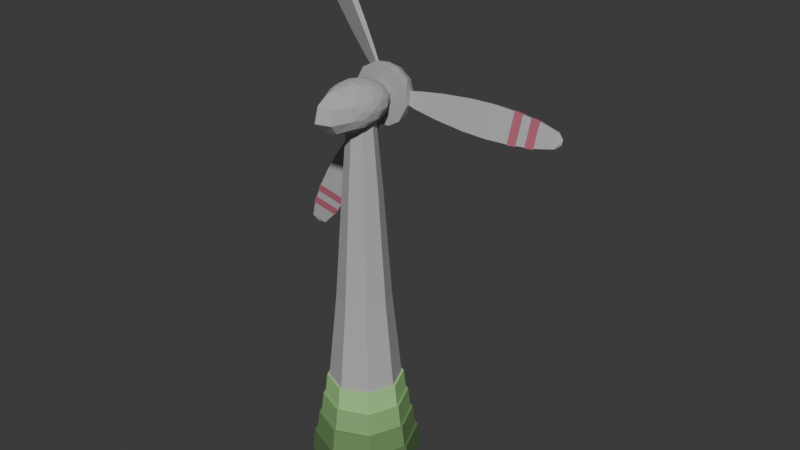 # Source: WindTurbine.blend  (saved by Blender 4.2.66; exported with 4.5.12 LTS)
import bpy
from mathutils import Matrix  # noqa: F401  (used for matrix-valued properties, if any)

bpy.ops.wm.read_factory_settings(use_empty=True)
scene = bpy.context.scene
scene.name = 'Scene'

# ---- collections
col_collection = bpy.data.collections.new('Collection'); scene.collection.children.link(col_collection)

# ---- materials (node trees are filled in below, after node groups)
mat_windturbine_base = bpy.data.materials.new('WindTurbine_Base')
mat_windturbine_green1 = bpy.data.materials.new('WindTurbine_Green1')
mat_windturbine_green2 = bpy.data.materials.new('WindTurbine_Green2')
mat_windturbine_green3 = bpy.data.materials.new('WindTurbine_Green3')
mat_windturbine_green4 = bpy.data.materials.new('WindTurbine_Green4')
mat_windturbine_red = bpy.data.materials.new('WindTurbine_Red')

# ---- material node trees
mat_windturbine_base.use_nodes = True; mat_windturbine_base.node_tree.nodes.clear()
_N = mat_windturbine_base.node_tree.nodes; _L = mat_windturbine_base.node_tree.links
n0 = _N.new('ShaderNodeBsdfPrincipled'); n0.name = 'Principled BSDF'; n0.location = (10, 300)
n0.inputs[0].default_value = (0.4464, 0.4464, 0.4464, 1.0)
n0.inputs[2].default_value = 1.0
n0.inputs[3].default_value = 1.0
n1 = _N.new('ShaderNodeOutputMaterial'); n1.name = 'Material Output'; n1.location = (300, 300)
_L.new(n0.outputs[0], n1.inputs[0])
n1.is_active_output = True
mat_windturbine_green1.use_nodes = True; mat_windturbine_green1.node_tree.nodes.clear()
_N = mat_windturbine_green1.node_tree.nodes; _L = mat_windturbine_green1.node_tree.links
n0 = _N.new('ShaderNodeBsdfPrincipled'); n0.name = 'Principled BSDF'; n0.location = (10, 300)
n0.inputs[0].default_value = (0.3691, 0.6653, 0.2681, 1.0)
n0.inputs[2].default_value = 1.0
n0.inputs[3].default_value = 1.0
n1 = _N.new('ShaderNodeOutputMaterial'); n1.name = 'Material Output'; n1.location = (300, 300)
_L.new(n0.outputs[0], n1.inputs[0])
n1.is_active_output = True
mat_windturbine_green2.use_nodes = True; mat_windturbine_green2.node_tree.nodes.clear()
_N = mat_windturbine_green2.node_tree.nodes; _L = mat_windturbine_green2.node_tree.links
n0 = _N.new('ShaderNodeBsdfPrincipled'); n0.name = 'Principled BSDF'; n0.location = (10, 300)
n0.inputs[0].default_value = (0.2541, 0.4545, 0.1854, 1.0)
n0.inputs[2].default_value = 1.0
n0.inputs[3].default_value = 1.0
n1 = _N.new('ShaderNodeOutputMaterial'); n1.name = 'Material Output'; n1.location = (300, 300)
_L.new(n0.outputs[0], n1.inputs[0])
n1.is_active_output = True
mat_windturbine_green3.use_nodes = True; mat_windturbine_green3.node_tree.nodes.clear()
_N = mat_windturbine_green3.node_tree.nodes; _L = mat_windturbine_green3.node_tree.links
n0 = _N.new('ShaderNodeBsdfPrincipled'); n0.name = 'Principled BSDF'; n0.location = (10, 300)
n0.inputs[0].default_value = (0.1632, 0.2889, 0.12, 1.0)
n0.inputs[2].default_value = 1.0
n0.inputs[3].default_value = 1.0
n1 = _N.new('ShaderNodeOutputMaterial'); n1.name = 'Material Output'; n1.location = (300, 300)
_L.new(n0.outputs[0], n1.inputs[0])
n1.is_active_output = True
mat_windturbine_green4.use_nodes = True; mat_windturbine_green4.node_tree.nodes.clear()
_N = mat_windturbine_green4.node_tree.nodes; _L = mat_windturbine_green4.node_tree.links
n0 = _N.new('ShaderNodeBsdfPrincipled'); n0.name = 'Principled BSDF'; n0.location = (10, 300)
n0.inputs[0].default_value = (0.117, 0.2051, 0.0865, 1.0)
n0.inputs[2].default_value = 1.0
n0.inputs[3].default_value = 1.0
n1 = _N.new('ShaderNodeOutputMaterial'); n1.name = 'Material Output'; n1.location = (300, 300)
_L.new(n0.outputs[0], n1.inputs[0])
n1.is_active_output = True
mat_windturbine_red.use_nodes = True; mat_windturbine_red.node_tree.nodes.clear()
_N = mat_windturbine_red.node_tree.nodes; _L = mat_windturbine_red.node_tree.links
n0 = _N.new('ShaderNodeBsdfPrincipled'); n0.name = 'Principled BSDF'; n0.location = (10, 300)
n0.inputs[0].default_value = (0.446, 0.1315, 0.1782, 1.0)
n0.inputs[2].default_value = 1.0
n0.inputs[3].default_value = 1.0
n1 = _N.new('ShaderNodeOutputMaterial'); n1.name = 'Material Output'; n1.location = (300, 300)
_L.new(n0.outputs[0], n1.inputs[0])
n1.is_active_output = True

# ---- world
world_world = bpy.data.worlds.new('World'); scene.world = world_world
world_world.use_nodes = True; world_world.node_tree.nodes.clear()
_N = world_world.node_tree.nodes; _L = world_world.node_tree.links
n0 = _N.new('ShaderNodeOutputWorld'); n0.name = 'World Output'; n0.location = (300, 300)
n1 = _N.new('ShaderNodeBackground'); n1.name = 'Background'; n1.location = (10, 300)
n1.inputs[0].default_value = (0.05088, 0.05088, 0.05088, 1.0)
_L.new(n1.outputs[0], n0.inputs[0])
n0.is_active_output = True
world_world.color = (0.05088, 0.05088, 0.05088)
world_world.sun_shadow_jitter_overblur = 0.0

# ---- meshes
me_cylinder = bpy.data.meshes.new('Cylinder')
me_cylinder.from_pydata([(1.426e-09, 9.982e-10, -2.384e-07), (4.792e-09, 4.845e-09, 6.022), (1.426e-09, 0.75, -2.384e-07), (4.792e-09, 0.2176, 6.022), (0.5303, 0.5303, -2.384e-07), (0.1539, 0.1539, 6.022), (0.75, 9.982e-10, -2.384e-07), (0.2176, 4.845e-09, 6.022), (0.5303, -0.5303, -2.384e-07), (0.1539, -0.1539, 6.022), (1.426e-09, -0.75, -2.384e-07), (4.792e-09, -0.2176, 6.022), (-0.5303, -0.5303, -2.384e-07), (-0.1539, -0.1539, 6.022), (-0.75, 9.982e-10, -2.384e-07), (-0.2176, 4.845e-09, 6.022), (-0.5303, 0.5303, -2.384e-07), (-0.1539, 0.1539, 6.022), (3.342e-09, 0.4469, 2.981), (4.164e-09, 0.3168, 4.839), (0.224, 0.224, 4.839), (0.316, 0.316, 2.981), (0.3168, 4.128e-09, 4.839), (0.4469, 3.188e-09, 2.981), (0.224, -0.224, 4.839), (0.316, -0.316, 2.981), (4.164e-09, -0.3168, 4.839), (3.342e-09, -0.4469, 2.981), (-0.224, -0.224, 4.839), (-0.316, -0.316, 2.981), (-0.3168, 4.128e-09, 4.839), (-0.4469, 3.188e-09, 2.981), (-0.224, 0.224, 4.839), (-0.316, 0.316, 2.981), (-0.2291, -0.5441, 6.022), (-0.2665, 0.06502, 5.984), (-0.2748, -0.2522, 5.976), (-0.2748, -0.5921, 6.173), (-0.2665, -0.566, 6.366), (0.235, 0.2032, 6.486), (-0.07775, -0.6973, 5.976), (0.1155, -0.667, 5.984), (0.2178, 0.1629, 6.518), (0.2379, 0.02518, 6.542), (0.2292, -0.3294, 6.532), (0.1685, 0.226, 6.518), (0.1358, 0.1793, 6.554), (0.1528, 0.02271, 6.592), (0.157, -0.1843, 6.601), (0.1256, -0.5567, 6.532), (0.07672, 0.2418, 6.542), (0.09016, 0.1113, 6.592), (0.03023, 0.01893, 6.622), (0.03132, -0.2097, 6.634), (0.02832, -0.4343, 6.601), (-0.03605, 0.1125, 6.601), (-0.03905, -0.09086, 6.634), (-0.1061, -0.2001, 6.622), (-0.09789, -0.419, 6.592), (-0.08445, -0.5847, 6.542), (-0.1334, 0.2351, 6.532), (-0.1648, -0.07682, 6.601), (-0.1606, -0.2921, 6.592), (-0.1995, -0.3613, 6.554), (-0.2369, 0.09964, 6.532), (-0.2456, -0.2408, 6.542), (-0.2255, -0.411, 6.518), (-0.09789, 0.07268, 5.902), (-0.1032, -0.3663, 5.883), (0.1453, 0.07228, 5.919), (0.1528, -0.34, 5.902), (0.1528, -0.8096, 6.153), (-0.1032, -0.8791, 6.148), (0.1453, -0.7517, 6.396), (-0.09789, -0.8065, 6.404), (0.281, 0.09227, 6.014), (0.2916, -0.249, 6.005), (0.2671, -0.4216, 6.025), (0.281, 0.2607, 6.117), (0.3501, -0.02535, 6.086), (0.3409, -0.2381, 6.09), (0.3409, -0.3407, 6.153), (0.2916, -0.5225, 6.166), (0.3501, 0.185, 6.215), (0.3831, 0.00528, 6.212), (0.3711, -0.2254, 6.213), (0.3831, -0.1037, 6.282), (0.3501, -0.3338, 6.279), (0.2916, 0.2889, 6.328), (0.3409, 0.1802, 6.341), (0.3711, 0.003945, 6.349), (0.3409, 0.08531, 6.404), (0.3501, -0.1114, 6.408), (0.281, -0.4974, 6.376), (0.267, 0.2526, 6.419), (0.3035, 0.1412, 6.443), (0.267, 0.1783, 6.469), (0.2916, 0.04468, 6.489), (0.2974, -0.127, 6.493), (-0.08445, 0.2983, 6.005), (0.1256, 0.2896, 6.014), (-0.2255, 0.2944, 6.075), (-0.1995, 0.3448, 6.107), (-0.09789, 0.4671, 6.09), (0.02832, 0.495, 6.086), (-0.2456, 0.3436, 6.166), (-0.1606, 0.4889, 6.153), (-0.1061, 0.5812, 6.213), (0.03132, 0.605, 6.212), (0.157, 0.5263, 6.215), (0.2426, 0.3567, 6.22), (-0.1648, 0.5299, 6.279), (-0.03905, 0.6084, 6.282), (0.03023, 0.5812, 6.349), (0.1528, 0.5003, 6.341), (0.2379, 0.3515, 6.328), (-0.2369, 0.3347, 6.376), (-0.03605, 0.5154, 6.408), (0.09016, 0.4888, 6.404), (0.1358, 0.3483, 6.443), (-0.03125, 0.328, 6.493), (0.07672, 0.3229, 6.489), (0.1685, 0.3003, 6.469), (-0.3679, -0.2314, 6.148), (-0.3486, 0.1707, 6.153), (-0.3486, -0.2189, 6.404), (-0.3321, 0.1633, 6.396)], [], [(12, 0, 10), (14, 0, 12), (16, 0, 14), (51, 46, 50), (17, 1, 3), (101, 102, 99), (71, 72, 40, 41), (8, 0, 6), (99, 104, 100), (126, 124, 123, 125), (87, 93, 82), (29, 27, 26, 28), (91, 95, 97), (111, 116, 117), (65, 64, 126, 125), (6, 0, 4), (23, 21, 20, 22), (20, 21, 18, 19), (112, 111, 117), (18, 2, 16, 33), (71, 82, 93, 73), (62, 58, 57), (19, 32, 17, 3), (10, 0, 8), (106, 105, 111), (89, 83, 88), (96, 39, 42), (103, 99, 102), (43, 47, 48), (33, 16, 14, 31), (77, 76, 80), (57, 56, 61), (32, 30, 15, 17), (70, 68, 67, 69), (31, 14, 12, 29), (30, 28, 13, 15), (42, 45, 46), (15, 1, 17), (124, 105, 101, 35), (29, 12, 10, 27), (28, 26, 11, 13), (43, 42, 46, 47), (13, 1, 15), (37, 123, 36, 34), (27, 10, 8, 25), (26, 24, 9, 11), (11, 1, 13), (2, 0, 16), (25, 8, 6, 23), (24, 22, 7, 9), (9, 1, 11), (33, 31, 30, 32), (23, 6, 4, 21), (22, 20, 5, 7), (27, 25, 24, 26), (7, 1, 9), (31, 29, 28, 30), (4, 2, 18, 21), (123, 124, 35, 36), (99, 103, 104), (76, 70, 69, 75), (110, 115, 88), (66, 63, 65), (74, 59, 66, 38), (97, 96, 42, 43), (54, 58, 59), (93, 44, 49, 73), (42, 39, 45), (47, 51, 52), (56, 53, 52), (116, 60, 120, 117), (54, 53, 57, 58), (122, 119, 121), (58, 62, 63), (59, 58, 63), (52, 51, 55), (25, 23, 22, 24), (63, 62, 65), (62, 57, 61), (59, 63, 66), (4, 0, 2), (54, 59, 49), (70, 41, 40, 68), (44, 48, 54, 49), (93, 92, 98, 44), (68, 36, 35, 67), (34, 36, 68, 40), (35, 101, 99, 67), (122, 45, 39), (74, 72, 71, 73), (80, 76, 79), (75, 79, 76), (98, 97, 43), (56, 55, 61), (84, 79, 83), (37, 34, 40, 72), (74, 38, 37, 72), (87, 86, 92), (69, 100, 78, 75), (70, 76, 77, 41), (75, 78, 83, 79), (100, 109, 110, 78), (80, 79, 84, 85), (51, 47, 46), (48, 47, 52, 53), (49, 59, 74, 73), (104, 108, 109), (81, 80, 85), (38, 66, 65, 125), (87, 85, 86), (106, 103, 102), (48, 44, 98, 43), (106, 102, 105), (86, 85, 84), (81, 85, 87), (86, 90, 92), (100, 104, 109), (77, 80, 81, 82), (118, 114, 113), (89, 88, 94, 95), (91, 89, 95), (96, 95, 94), (86, 84, 90), (92, 91, 97, 98), (92, 90, 91), (115, 119, 122, 94), (55, 60, 64, 61), (51, 50, 55), (87, 92, 93), (104, 103, 107, 108), (97, 95, 96), (82, 81, 87), (125, 123, 37, 38), (84, 83, 89, 90), (122, 39, 94), (91, 90, 89), (113, 112, 117), (121, 120, 50), (122, 121, 50, 45), (55, 50, 120, 60), (103, 106, 107), (112, 108, 107), (110, 109, 114, 115), (109, 108, 113, 114), (114, 118, 119), (88, 115, 94), (107, 106, 111), (126, 64, 60, 116), (115, 114, 119), (119, 118, 121), (118, 117, 120, 121), (118, 113, 117), (53, 56, 57), (48, 53, 54), (46, 45, 50), (96, 94, 39), (83, 78, 110, 88), (56, 52, 55), (102, 101, 105), (108, 112, 113), (61, 64, 65), (19, 18, 33, 32), (5, 1, 7), (3, 1, 5), (67, 99, 100, 69), (41, 77, 82, 71), (126, 116, 105, 124), (111, 105, 116), (62, 61, 65), (20, 19, 3, 5), (112, 107, 111)])
_uv = me_cylinder.uv_layers.new(name='UVMap')
_uv.uv.foreach_set('vector', [0.5803, 0.08029, 0.75, 0.25, 0.5, 0.5, 0.51, 0.25, 0.75, 0.25, 0.375, 0.5, 0.5803, 0.4197, 0.75, 0.25, 0.25, 0.5, 0.7159, 0.5682, 0.6932, 0.5455, 0.7159, 0.5227, 0.08029, 0.4197, 0.25, 0.25, 1.0, 1.0, 0.4205, 0.2727, 0.4432, 0.2955, 0.3977, 0.3409, 0.4659, 0.8182, 0.4659, 0.9091, 0.2159, 0.75, 0.3068, 0.75, 0.9197, 0.08029, 0.75, 0.25, 0.75, 0.5, 0.3977, 0.3409, 0.4432, 0.3864, 0.3977, 0.4318, 0.5568, 0.1818, 0.4659, 0.1818, 0.4659, 0.09091, 0.5568, 0.09091, 0.5114, 0.6818, 0.5568, 0.7273, 0.4659, 0.7273, 0.375, 0.6667, 0.5, 0.6667, 0.5, 0.8333, 0.375, 0.8333, 0.5568, 0.5909, 0.5795, 0.5682, 0.6023, 0.5909, 0.5114, 0.3182, 0.5568, 0.2727, 0.5568, 0.3636, 0.8523, 0.6591, 0.8523, 0.5682, 0.5568, 0.1818, 0.5568, 0.09091, 0.99, 0.25, 0.75, 0.25, 0.875, 0.5, 0.75, 0.6667, 0.875, 0.6667, 0.875, 0.8333, 0.75, 0.8333, 0.875, 0.8333, 0.875, 0.6667, 0.0, 0.6667, 0.0, 0.8333, 0.5114, 0.3636, 0.5114, 0.3182, 0.5568, 0.3636, 1.0, 0.6667, 0.75, 0.49, 0.5803, 0.4197, 0.125, 0.6667, 0.4659, 0.8182, 0.4659, 0.7273, 0.5568, 0.7273, 0.5568, 0.8182, 0.8068, 0.6591, 0.7841, 0.6818, 0.7841, 0.6364, 1.0, 0.8333, 0.125, 0.8333, 0.08029, 0.4197, 0.25, 0.49, 0.75, 0.01, 0.75, 0.25, 0.625, 0.5, 0.4659, 0.3182, 0.4659, 0.2727, 0.5114, 0.3182, 0.5341, 0.5682, 0.4886, 0.5682, 0.5341, 0.5227, 0.6023, 0.5455, 0.625, 0.5227, 0.6477, 0.5455, 0.4432, 0.3409, 0.3977, 0.3409, 0.4432, 0.2955, 0.6477, 0.5909, 0.6932, 0.5909, 0.6932, 0.6364, 0.125, 0.6667, 0.5803, 0.4197, 0.51, 0.25, 0.25, 0.6667, 0.3977, 0.7045, 0.3977, 0.6591, 0.4432, 0.6591, 0.7841, 0.6364, 0.7614, 0.6136, 0.8068, 0.6136, 0.125, 0.8333, 0.25, 0.8333, 0.01, 0.25, 0.08029, 0.4197, 0.3068, 0.6591, 0.2159, 0.6591, 0.2159, 0.5682, 0.3068, 0.5682, 0.25, 0.6667, 0.51, 0.25, 0.5803, 0.08029, 0.375, 0.6667, 0.25, 0.8333, 0.375, 0.8333, 0.08029, 0.08029, 0.01, 0.25, 0.6477, 0.5455, 0.6705, 0.5227, 0.6932, 0.5455, 0.01, 0.25, 0.25, 0.25, 0.125, 1.0, 0.4659, 0.1818, 0.4659, 0.2727, 0.4205, 0.2727, 0.125, 0.5682, 0.375, 0.6667, 0.5803, 0.08029, 0.75, 0.01, 0.5, 0.6667, 0.375, 0.8333, 0.5, 0.8333, 0.25, 0.01, 0.08029, 0.08029, 0.6477, 0.5909, 0.6477, 0.5455, 0.6932, 0.5455, 0.6932, 0.5909, 0.08029, 0.08029, 0.25, 0.25, 0.25, 1.0, 0.4659, 1.0, 0.4659, 0.09091, 0.125, 0.6591, 0.125, 0.75, 0.5, 0.6667, 0.75, 0.01, 0.9197, 0.08029, 0.625, 0.6667, 0.5, 0.8333, 0.625, 0.8333, 0.4197, 0.08029, 0.25, 0.01, 0.25, 0.01, 0.25, 0.25, 0.375, 1.0, 0.75, 0.49, 0.75, 0.25, 0.125, 0.5, 0.625, 0.6667, 0.9197, 0.08029, 0.99, 0.25, 0.75, 0.6667, 0.625, 0.8333, 0.75, 0.8333, 0.49, 0.25, 0.4197, 0.08029, 0.4197, 0.08029, 0.25, 0.25, 0.5, 1.0, 0.125, 0.6667, 0.25, 0.6667, 0.25, 0.8333, 0.125, 0.8333, 0.75, 0.6667, 0.99, 0.25, 0.9197, 0.4197, 0.875, 0.6667, 0.75, 0.8333, 0.875, 0.8333, 0.4197, 0.4197, 0.49, 0.25, 0.5, 0.6667, 0.625, 0.6667, 0.625, 0.8333, 0.5, 0.8333, 0.49, 0.25, 0.25, 0.25, 0.625, 1.0, 0.25, 0.6667, 0.375, 0.6667, 0.375, 0.8333, 0.25, 0.8333, 0.9197, 0.4197, 0.75, 0.49, 0.0, 0.6667, 0.875, 0.6667, 0.4659, 0.09091, 0.4659, 0.1818, 0.125, 0.5682, 0.125, 0.6591, 0.3977, 0.3409, 0.4432, 0.3409, 0.4432, 0.3864, 0.3977, 0.6591, 0.3068, 0.6591, 0.3068, 0.5682, 0.3977, 0.5682, 0.4886, 0.4773, 0.5341, 0.4773, 0.5341, 0.5227, 0.8523, 0.7045, 0.8295, 0.6818, 0.8523, 0.6591, 0.5568, 0.9091, 0.7841, 0.7273, 0.8523, 0.7045, 0.5568, 0.0, 0.6023, 0.5909, 0.6023, 0.5455, 0.6477, 0.5455, 0.6477, 0.5909, 0.7386, 0.6818, 0.7841, 0.6818, 0.7841, 0.7273, 0.5568, 0.7273, 0.6477, 0.6818, 0.6932, 0.7273, 0.5568, 0.8182, 0.6477, 0.5455, 0.625, 0.5227, 0.6705, 0.5227, 0.6932, 0.5909, 0.7159, 0.5682, 0.7386, 0.5909, 0.7614, 0.6136, 0.7386, 0.6364, 0.7386, 0.5909, 0.5568, 0.2727, 0.8068, 0.5227, 0.6023, 0.3636, 0.5568, 0.3636, 0.7386, 0.6818, 0.7386, 0.6364, 0.7841, 0.6364, 0.7841, 0.6818, 0.6023, 0.4545, 0.5795, 0.4318, 0.6023, 0.4091, 0.7841, 0.6818, 0.8068, 0.6591, 0.8295, 0.6818, 0.7841, 0.7273, 0.7841, 0.6818, 0.8295, 0.6818, 0.7386, 0.5909, 0.7159, 0.5682, 0.7614, 0.5682, 0.625, 0.6667, 0.75, 0.6667, 0.75, 0.8333, 0.625, 0.8333, 0.8295, 0.6818, 0.8068, 0.6591, 0.8523, 0.6591, 0.8068, 0.6591, 0.7841, 0.6364, 0.8068, 0.6136, 0.7841, 0.7273, 0.8295, 0.6818, 0.8523, 0.7045, 0.9197, 0.4197, 0.75, 0.25, 0.0, 0.5, 0.7386, 0.6818, 0.7841, 0.7273, 0.6932, 0.7273, 0.3068, 0.6591, 0.375, 0.8182, 0.375, 0.9091, 0.2159, 0.6591, 0.6477, 0.6818, 0.6932, 0.6364, 0.7386, 0.6818, 0.6932, 0.7273, 0.5568, 0.7273, 0.5568, 0.6364, 0.6023, 0.6364, 0.6477, 0.6818, 0.2159, 0.6591, 0.375, 0.09091, 0.375, 0.1818, 0.2159, 0.5682, 0.375, 1.0, 0.375, 0.09091, 0.2159, 0.6591, 0.375, 0.9091, 0.375, 0.1818, 0.4205, 0.2727, 0.3977, 0.3409, 0.2159, 0.5682, 0.6023, 0.4545, 0.6705, 0.5227, 0.625, 0.5227, 0.5568, 0.9091, 0.4659, 0.9091, 0.4659, 0.8182, 0.5568, 0.8182, 0.4432, 0.6591, 0.3977, 0.6591, 0.4432, 0.6136, 0.3977, 0.5682, 0.4432, 0.6136, 0.3977, 0.6591, 0.6023, 0.6364, 0.6023, 0.5909, 0.6477, 0.5909, 0.7614, 0.6136, 0.7614, 0.5682, 0.8068, 0.6136, 0.4886, 0.6136, 0.4432, 0.6136, 0.4886, 0.5682, 0.4659, 0.0, 0.375, 0.0, 0.2159, 0.75, 0.4659, 0.9091, 0.5568, 0.9091, 0.5568, 0.0, 0.4659, 0.0, 0.4659, 0.9091, 0.5114, 0.6818, 0.5114, 0.6364, 0.5568, 0.6364, 0.3068, 0.5682, 0.3977, 0.4318, 0.4432, 0.5227, 0.3977, 0.5682, 0.3068, 0.6591, 0.3977, 0.6591, 0.3977, 0.7045, 0.375, 0.8182, 0.3977, 0.5682, 0.4432, 0.5227, 0.4886, 0.5682, 0.4432, 0.6136, 0.3977, 0.4318, 0.4886, 0.4318, 0.4886, 0.4773, 0.4432, 0.5227, 0.4432, 0.6591, 0.4432, 0.6136, 0.4886, 0.6136, 0.4886, 0.6591, 0.7159, 0.5682, 0.6932, 0.5909, 0.6932, 0.5455, 0.6932, 0.6364, 0.6932, 0.5909, 0.7386, 0.5909, 0.7386, 0.6364, 0.6932, 0.7273, 0.7841, 0.7273, 0.5568, 0.9091, 0.5568, 0.8182, 0.4432, 0.3864, 0.4886, 0.3864, 0.4886, 0.4318, 0.4659, 0.6818, 0.4432, 0.6591, 0.4886, 0.6591, 0.5568, 1.0, 0.8523, 0.7045, 0.8523, 0.6591, 0.5568, 0.09091, 0.5114, 0.6818, 0.4886, 0.6591, 0.5114, 0.6364, 0.4659, 0.3182, 0.4432, 0.3409, 0.4432, 0.2955, 0.6932, 0.6364, 0.6477, 0.6818, 0.6023, 0.6364, 0.6477, 0.5909, 0.4659, 0.3182, 0.4432, 0.2955, 0.4659, 0.2727, 0.5114, 0.6364, 0.4886, 0.6591, 0.4886, 0.6136, 0.4659, 0.6818, 0.4886, 0.6591, 0.5114, 0.6818, 0.5114, 0.6364, 0.5341, 0.6136, 0.5568, 0.6364, 0.3977, 0.4318, 0.4432, 0.3864, 0.4886, 0.4318, 0.3977, 0.7045, 0.4432, 0.6591, 0.4659, 0.6818, 0.4659, 0.7273, 0.5568, 0.4091, 0.5341, 0.4318, 0.5341, 0.3864, 0.5341, 0.5682, 0.5341, 0.5227, 0.5795, 0.5227, 0.5795, 0.5682, 0.5568, 0.5909, 0.5341, 0.5682, 0.5795, 0.5682, 0.6023, 0.5455, 0.5795, 0.5682, 0.5795, 0.5227, 0.5114, 0.6364, 0.4886, 0.6136, 0.5341, 0.6136, 0.5568, 0.6364, 0.5568, 0.5909, 0.6023, 0.5909, 0.6023, 0.6364, 0.5568, 0.6364, 0.5341, 0.6136, 0.5568, 0.5909, 0.5341, 0.4773, 0.5795, 0.4318, 0.6023, 0.4545, 0.5795, 0.5227, 0.7614, 0.5682, 0.8068, 0.5227, 0.8523, 0.5682, 0.8068, 0.6136, 0.7159, 0.5682, 0.7159, 0.5227, 0.7614, 0.5682, 0.5114, 0.6818, 0.5568, 0.6364, 0.5568, 0.7273, 0.4432, 0.3864, 0.4432, 0.3409, 0.4886, 0.3409, 0.4886, 0.3864, 0.6023, 0.5909, 0.5795, 0.5682, 0.6023, 0.5455, 0.4659, 0.7273, 0.4659, 0.6818, 0.5114, 0.6818, 0.5568, 0.09091, 0.4659, 0.09091, 0.4659, 1.0, 0.5568, 1.0, 0.4886, 0.6136, 0.4886, 0.5682, 0.5341, 0.5682, 0.5341, 0.6136, 0.6023, 0.4545, 0.625, 0.5227, 0.5795, 0.5227, 0.5568, 0.5909, 0.5341, 0.6136, 0.5341, 0.5682, 0.5341, 0.3864, 0.5114, 0.3636, 0.5568, 0.3636, 0.6023, 0.4091, 0.6023, 0.3636, 0.7159, 0.5227, 0.6023, 0.4545, 0.6023, 0.4091, 0.7159, 0.5227, 0.6705, 0.5227, 0.7614, 0.5682, 0.7159, 0.5227, 0.6023, 0.3636, 0.8068, 0.5227, 0.4432, 0.3409, 0.4659, 0.3182, 0.4886, 0.3409, 0.5114, 0.3636, 0.4886, 0.3864, 0.4886, 0.3409, 0.4886, 0.4773, 0.4886, 0.4318, 0.5341, 0.4318, 0.5341, 0.4773, 0.4886, 0.4318, 0.4886, 0.3864, 0.5341, 0.3864, 0.5341, 0.4318, 0.5341, 0.4318, 0.5568, 0.4091, 0.5795, 0.4318, 0.5341, 0.5227, 0.5341, 0.4773, 0.5795, 0.5227, 0.4886, 0.3409, 0.4659, 0.3182, 0.5114, 0.3182, 0.5568, 0.1818, 0.8523, 0.5682, 0.8068, 0.5227, 0.5568, 0.2727, 0.5341, 0.4773, 0.5341, 0.4318, 0.5795, 0.4318, 0.5795, 0.4318, 0.5568, 0.4091, 0.6023, 0.4091, 0.5568, 0.4091, 0.5568, 0.3636, 0.6023, 0.3636, 0.6023, 0.4091, 0.5568, 0.4091, 0.5341, 0.3864, 0.5568, 0.3636, 0.7386, 0.6364, 0.7614, 0.6136, 0.7841, 0.6364, 0.6932, 0.6364, 0.7386, 0.6364, 0.7386, 0.6818, 0.6932, 0.5455, 0.6705, 0.5227, 0.7159, 0.5227, 0.6023, 0.5455, 0.5795, 0.5227, 0.625, 0.5227, 0.4886, 0.5682, 0.4432, 0.5227, 0.4886, 0.4773, 0.5341, 0.5227, 0.7614, 0.6136, 0.7386, 0.5909, 0.7614, 0.5682, 0.4432, 0.2955, 0.4205, 0.2727, 0.4659, 0.2727, 0.4886, 0.3864, 0.5114, 0.3636, 0.5341, 0.3864, 0.8068, 0.6136, 0.8523, 0.5682, 0.8523, 0.6591, 1.0, 0.8333, 1.0, 0.6667, 0.125, 0.6667, 0.125, 0.8333, 0.4197, 0.4197, 0.25, 0.25, 0.75, 1.0, 0.25, 0.49, 0.25, 0.25, 0.875, 1.0, 0.2159, 0.5682, 0.3977, 0.3409, 0.3977, 0.4318, 0.3068, 0.5682, 0.3068, 0.75, 0.3977, 0.7045, 0.4659, 0.7273, 0.4659, 0.8182, 0.5568, 0.1818, 0.5568, 0.2727, 0.4659, 0.2727, 0.4659, 0.1818, 0.5114, 0.3182, 0.4659, 0.2727, 0.5568, 0.2727, 0.8068, 0.6591, 0.8068, 0.6136, 0.8523, 0.6591, 0.875, 0.8333, 0.0, 0.8333, 0.25, 0.49, 0.4197, 0.4197, 0.5114, 0.3636, 0.4886, 0.3409, 0.5114, 0.3182])
me_cylinder.materials.append(mat_windturbine_base)
me_cylinder.update()
me_sphere = bpy.data.meshes.new('Sphere')
me_sphere.from_pydata([(1.178e-09, 0.5458, 0.8168), (1.178e-09, 0.8168, 0.5458), (1.178e-09, 0.9635, 0.1917), (1.178e-09, 0.9824, -1.493e-10), (-0.191, -2.42e-07, 0.9636), (0.1065, 0.5353, 0.8168), (0.1355, 0.6813, 0.6947), (0.1594, 0.8011, 0.5458), (0.1771, 0.8902, 0.3759), (0.188, 0.945, 0.1917), (0.1917, 0.9635, -1.493e-10), (-0.184, 0.1717, 0.9496), (0.2089, 0.5042, 0.8168), (0.2658, 0.6418, 0.6947), (0.3126, 0.7546, 0.5458), (0.3473, 0.8385, 0.3759), (0.3687, 0.8902, 0.1917), (0.3759, 0.9076, -1.493e-10), (-0.1648, 0.3237, 0.9128), (0.3032, 0.4538, 0.8168), (0.3859, 0.5776, 0.6947), (0.4538, 0.6792, 0.5458), (0.5042, 0.7546, 0.3759), (0.5353, 0.8011, 0.1917), (0.5458, 0.8168, -1.493e-10), (-0.1376, 0.4453, 0.8648), (0.3859, 0.3859, 0.8168), (0.4912, 0.4912, 0.6947), (0.5776, 0.5776, 0.5458), (0.6418, 0.6418, 0.3759), (0.6813, 0.6813, 0.1917), (0.6947, 0.6947, -1.493e-10), (-1.083e-07, -0.4566, 0.8698), (0.4538, 0.3032, 0.8168), (0.5776, 0.3859, 0.6947), (0.6792, 0.4538, 0.5458), (0.7546, 0.5042, 0.3759), (0.8011, 0.5353, 0.1917), (0.8168, 0.5458, -1.493e-10), (-9.849e-08, -0.3341, 0.9238), (0.5042, 0.2089, 0.8168), (0.6418, 0.2658, 0.6947), (0.7546, 0.3126, 0.5458), (0.8385, 0.3473, 0.3759), (0.8902, 0.3687, 0.1917), (0.9076, 0.3759, -1.493e-10), (-7.143e-08, -0.1781, 0.9661), (0.5353, 0.1065, 0.8168), (0.6813, 0.1355, 0.6947), (0.8011, 0.1594, 0.5458), (0.8902, 0.1771, 0.3759), (0.945, 0.188, 0.1917), (0.9635, 0.1917, -1.493e-10), (-6.496e-08, 1.475e-07, 0.9824), (0.5458, -5.018e-08, 0.8168), (0.6947, 1.57e-08, 0.6947), (0.8168, -8.677e-08, 0.5458), (0.9076, 4.498e-08, 0.3759), (0.9635, -8.677e-08, 0.1917), (0.9824, -1.6e-07, -1.493e-10), (-4.546e-08, 0.1781, 0.9661), (0.5353, -0.1065, 0.8168), (0.6813, -0.1355, 0.6947), (0.8011, -0.1594, 0.5458), (0.8902, -0.1771, 0.3759), (0.945, -0.188, 0.1917), (0.9635, -0.1917, -1.493e-10), (-2.399e-08, 0.3341, 0.9238), (0.5042, -0.2089, 0.8168), (0.6418, -0.2658, 0.6947), (0.7546, -0.3126, 0.5458), (0.8385, -0.3473, 0.3759), (0.8902, -0.3687, 0.1917), (0.9076, -0.3759, -1.493e-10), (-1.478e-08, 0.4566, 0.8698), (0.4538, -0.3032, 0.8168), (0.5776, -0.3859, 0.6947), (0.6792, -0.4538, 0.5458), (0.7546, -0.5042, 0.3759), (0.8011, -0.5353, 0.1917), (0.8168, -0.5458, -1.493e-10), (0.1376, -0.4453, 0.8648), (0.3859, -0.3859, 0.8168), (0.4912, -0.4912, 0.6947), (0.5776, -0.5776, 0.5458), (0.6418, -0.6418, 0.3759), (0.6813, -0.6813, 0.1917), (0.6946, -0.6947, -1.493e-10), (0.1648, -0.3237, 0.9128), (0.3032, -0.4538, 0.8168), (0.3859, -0.5776, 0.6947), (0.4538, -0.6792, 0.5458), (0.5042, -0.7546, 0.3759), (0.5353, -0.8011, 0.1917), (0.5458, -0.8168, -1.493e-10), (0.184, -0.1717, 0.9496), (0.2089, -0.5042, 0.8168), (0.2658, -0.6418, 0.6947), (0.3126, -0.7546, 0.5458), (0.3473, -0.8385, 0.3759), (0.3687, -0.8902, 0.1917), (0.3759, -0.9076, -1.493e-10), (0.191, 9.707e-08, 0.9636), (0.1065, -0.5353, 0.8168), (0.1355, -0.6813, 0.6947), (0.1594, -0.8011, 0.5458), (0.1771, -0.8902, 0.3759), (0.188, -0.945, 0.1917), (0.1917, -0.9635, -1.493e-10), (0.184, 0.1717, 0.9496), (-9.397e-08, -0.5458, 0.8168), (-1.346e-08, -0.6946, 0.6947), (-1.013e-07, -0.8168, 0.5458), (3.046e-08, -0.9076, 0.3759), (-1.306e-07, -0.9635, 0.1917), (-3.209e-07, -0.9824, -1.493e-10), (-0.3706, -0.364, 0.8338), (0.1648, 0.3237, 0.9128), (-0.1065, -0.5353, 0.8168), (-0.1355, -0.6813, 0.6947), (-0.1594, -0.8011, 0.5458), (-0.1771, -0.8902, 0.3759), (-0.188, -0.945, 0.1917), (-0.1917, -0.9635, -1.493e-10), (-0.4235, -0.2552, 0.8489), (0.1376, 0.4453, 0.8648), (-0.2089, -0.5042, 0.8168), (-0.2658, -0.6418, 0.6947), (-0.3126, -0.7546, 0.5458), (-0.3473, -0.8385, 0.3759), (-0.3687, -0.8902, 0.1917), (-0.3759, -0.9076, -1.493e-10), (-0.4576, -0.1317, 0.8593), (0.2639, -0.413, 0.8514), (-0.3032, -0.4538, 0.8168), (-0.3859, -0.5776, 0.6947), (-0.4538, -0.6792, 0.5458), (-0.5042, -0.7546, 0.3759), (-0.5353, -0.8011, 0.1917), (-0.5458, -0.8168, -1.493e-10), (-0.4693, 1.056e-07, 0.863), (0.3098, -0.2954, 0.8842), (-0.3859, -0.3859, 0.8168), (-0.4912, -0.4912, 0.6947), (-0.5776, -0.5776, 0.5458), (-0.6418, -0.6418, 0.3759), (-0.6813, -0.6813, 0.1917), (-0.6947, -0.6946, -1.493e-10), (-0.4576, 0.1317, 0.8593), (0.3408, -0.1547, 0.9083), (-0.4538, -0.3032, 0.8168), (-0.5776, -0.3859, 0.6947), (-0.6792, -0.4538, 0.5458), (-0.7546, -0.5042, 0.3759), (-0.8011, -0.5353, 0.1917), (-0.8168, -0.5458, -1.493e-10), (-0.4235, 0.2552, 0.8489), (0.3518, -1.783e-08, 0.9172), (-0.5042, -0.2089, 0.8168), (-0.6418, -0.2658, 0.6947), (-0.7546, -0.3126, 0.5458), (-0.8385, -0.3473, 0.3759), (-0.8902, -0.3687, 0.1917), (-0.9076, -0.3759, -1.493e-10), (-0.3706, 0.364, 0.8338), (0.3408, 0.1547, 0.9083), (-0.5353, -0.1065, 0.8168), (-0.6813, -0.1355, 0.6947), (-0.8011, -0.1594, 0.5458), (-0.8902, -0.1771, 0.3759), (-0.945, -0.188, 0.1917), (-0.9635, -0.1917, -1.493e-10), (-0.2639, -0.413, 0.8514), (0.3098, 0.2954, 0.8842), (-0.5458, 1.474e-07, 0.8168), (-0.6946, 3.034e-08, 0.6947), (-0.8168, 1.621e-07, 0.5458), (-0.9076, 1.57e-08, 0.3759), (-0.9635, 2.646e-07, 0.1917), (-0.9824, 4.402e-07, -1.493e-10), (-0.3098, -0.2954, 0.8842), (0.2639, 0.413, 0.8514), (-0.5353, 0.1065, 0.8168), (-0.6813, 0.1355, 0.6947), (-0.8011, 0.1594, 0.5458), (-0.8902, 0.1771, 0.3759), (-0.945, 0.188, 0.1917), (-0.9635, 0.1917, -1.493e-10), (-0.3408, -0.1547, 0.9083), (0.3706, -0.364, 0.8338), (-0.5042, 0.2089, 0.8168), (-0.6418, 0.2658, 0.6947), (-0.7546, 0.3126, 0.5458), (-0.8385, 0.3473, 0.3759), (-0.8902, 0.3687, 0.1917), (-0.9076, 0.3759, -1.493e-10), (-0.3518, 3.239e-08, 0.9172), (0.4235, -0.2552, 0.8489), (-0.4538, 0.3032, 0.8168), (-0.5776, 0.3859, 0.6947), (-0.6792, 0.4538, 0.5458), (-0.7546, 0.5042, 0.3759), (-0.8011, 0.5353, 0.1917), (-0.8168, 0.5458, -1.493e-10), (-0.3408, 0.1547, 0.9083), (0.4576, -0.1317, 0.8593), (-0.3859, 0.3859, 0.8168), (-0.4912, 0.4912, 0.6947), (-0.5776, 0.5776, 0.5458), (-0.6418, 0.6418, 0.3759), (-0.6813, 0.6813, 0.1917), (-0.6946, 0.6947, -1.493e-10), (-0.3098, 0.2954, 0.8842), (0.4693, -4.447e-08, 0.863), (-0.3032, 0.4538, 0.8168), (-0.3859, 0.5776, 0.6947), (-0.4538, 0.6792, 0.5458), (-0.5042, 0.7546, 0.3759), (-0.5353, 0.8011, 0.1917), (-0.5458, 0.8168, -1.493e-10), (-0.2639, 0.413, 0.8514), (0.4576, 0.1317, 0.8593), (-0.2089, 0.5042, 0.8168), (-0.2658, 0.6418, 0.6947), (-0.3126, 0.7546, 0.5458), (-0.3473, 0.8385, 0.3759), (-0.3687, 0.8902, 0.1917), (-0.3759, 0.9076, -1.493e-10), (-0.1376, -0.4453, 0.8648), (0.4235, 0.2552, 0.8489), (-0.1065, 0.5353, 0.8168), (-0.1355, 0.6813, 0.6947), (-0.1594, 0.8011, 0.5458), (-0.1771, 0.8902, 0.3759), (-0.188, 0.945, 0.1917), (-0.1917, 0.9635, -1.493e-10), (-0.1648, -0.3237, 0.9128), (0.3706, 0.364, 0.8338), (8.901e-08, 0.6947, 0.6947), (5.973e-08, 0.9076, 0.3759), (-0.184, -0.1717, 0.9496), (-0.6418, 0.6535, -1.493e-10), (-0.4421, 0.7336, -1.493e-10), (-0.2254, 0.7829, -1.493e-10), (-2.441e-07, 0.7995, -1.493e-10), (0.2254, 0.7829, -1.493e-10), (0.4421, 0.7336, -1.493e-10), (0.6418, 0.6535, -1.493e-10), (-0.7131, 0.4558, -1.493e-10), (-0.4912, 0.5151, -1.493e-10), (-0.2504, 0.5516, -1.493e-10), (-3.203e-07, 0.5639, -1.493e-10), (0.2504, 0.5516, -1.493e-10), (0.4912, 0.5151, -1.493e-10), (0.7131, 0.4558, -1.493e-10), (-0.757, 0.234, -1.493e-10), (-0.5214, 0.2655, -1.493e-10), (-0.2658, 0.2849, -1.493e-10), (-3.241e-07, 0.2914, -1.493e-10), (0.2658, 0.2849, -1.493e-10), (0.5214, 0.2655, -1.493e-10), (0.757, 0.234, -1.493e-10), (-0.7719, 3.576e-07, -1.493e-10), (-0.5317, 2.384e-07, -1.493e-10), (-0.271, 1.192e-07, -1.493e-10), (-4.023e-07, 7.451e-08, -1.493e-10), (0.271, -2.98e-08, -1.493e-10), (0.5317, 4.47e-08, -1.493e-10), (0.7719, -9.686e-08, -1.493e-10), (-0.757, -0.234, -1.493e-10), (-0.5214, -0.2655, -1.493e-10), (-0.2658, -0.2849, -1.493e-10), (-4.25e-07, -0.2914, -1.493e-10), (0.2658, -0.2849, -1.493e-10), (0.5214, -0.2655, -1.493e-10), (0.757, -0.234, -1.493e-10), (-0.7131, -0.4558, -1.493e-10), (-0.4912, -0.5151, -1.493e-10), (-0.2504, -0.5516, -1.493e-10), (-4.53e-07, -0.5639, -1.493e-10), (0.2504, -0.5516, -1.493e-10), (0.4912, -0.5151, -1.493e-10), (0.7131, -0.4558, -1.493e-10), (-0.6418, -0.6535, -1.493e-10), (-0.4421, -0.7336, -1.493e-10), (-0.2254, -0.7829, -1.493e-10), (-4.364e-07, -0.7995, -1.493e-10), (0.2254, -0.7829, -1.493e-10), (0.4421, -0.7336, -1.493e-10), (0.6418, -0.6535, -1.493e-10)], [], [(1, 238, 6, 7), (239, 1, 7, 8), (172, 116, 134, 126), (2, 239, 8, 9), (3, 2, 9, 10), (204, 148, 140, 196), (238, 0, 5, 6), (6, 5, 12, 13), (7, 6, 13, 14), (8, 7, 14, 15), (116, 150, 142, 134), (9, 8, 15, 16), (10, 9, 16, 17), (148, 182, 174, 140), (17, 16, 23, 24), (11, 204, 196, 4), (13, 12, 19, 20), (14, 13, 20, 21), (15, 14, 21, 22), (228, 172, 126, 118), (16, 15, 22, 23), (20, 19, 26, 27), (21, 20, 27, 28), (22, 21, 28, 29), (32, 228, 118, 110), (23, 22, 29, 30), (24, 23, 30, 31), (60, 11, 4, 53), (31, 30, 37, 38), (109, 60, 53, 102), (27, 26, 33, 34), (28, 27, 34, 35), (29, 28, 35, 36), (81, 32, 110, 103), (30, 29, 36, 37), (35, 34, 41, 42), (36, 35, 42, 43), (133, 81, 103, 96), (37, 36, 43, 44), (38, 37, 44, 45), (165, 109, 102, 157), (34, 33, 40, 41), (221, 165, 157, 213), (41, 40, 47, 48), (42, 41, 48, 49), (43, 42, 49, 50), (189, 133, 96, 89), (44, 43, 50, 51), (45, 44, 51, 52), (50, 49, 56, 57), (75, 189, 89, 82), (51, 50, 57, 58), (52, 51, 58, 59), (47, 221, 213, 54), (48, 47, 54, 55), (49, 48, 55, 56), (156, 190, 182, 148), (55, 54, 61, 62), (56, 55, 62, 63), (57, 56, 63, 64), (124, 158, 150, 116), (58, 57, 64, 65), (59, 58, 65, 66), (64, 63, 70, 71), (180, 124, 116, 172), (65, 64, 71, 72), (66, 65, 72, 73), (212, 156, 148, 204), (62, 61, 68, 69), (63, 62, 69, 70), (18, 212, 204, 11), (69, 68, 75, 76), (70, 69, 76, 77), (71, 70, 77, 78), (236, 180, 172, 228), (72, 71, 78, 79), (73, 72, 79, 80), (39, 236, 228, 32), (79, 78, 85, 86), (80, 79, 86, 87), (67, 18, 11, 60), (76, 75, 82, 83), (77, 76, 83, 84), (78, 77, 84, 85), (117, 67, 60, 109), (83, 82, 89, 90), (84, 83, 90, 91), (85, 84, 91, 92), (88, 39, 32, 81), (86, 85, 92, 93), (87, 86, 93, 94), (93, 92, 99, 100), (94, 93, 100, 101), (173, 117, 109, 165), (90, 89, 96, 97), (91, 90, 97, 98), (92, 91, 98, 99), (141, 88, 81, 133), (97, 96, 103, 104), (98, 97, 104, 105), (99, 98, 105, 106), (197, 141, 133, 189), (100, 99, 106, 107), (101, 100, 107, 108), (229, 173, 165, 221), (108, 107, 114, 115), (40, 229, 221, 47), (104, 103, 110, 111), (105, 104, 111, 112), (106, 105, 112, 113), (68, 197, 189, 75), (107, 106, 113, 114), (112, 111, 119, 120), (113, 112, 120, 121), (132, 166, 158, 124), (114, 113, 121, 122), (115, 114, 122, 123), (164, 198, 190, 156), (111, 110, 118, 119), (220, 164, 156, 212), (119, 118, 126, 127), (120, 119, 127, 128), (121, 120, 128, 129), (188, 132, 124, 180), (122, 121, 129, 130), (123, 122, 130, 131), (128, 127, 135, 136), (129, 128, 136, 137), (240, 188, 180, 236), (130, 129, 137, 138), (131, 130, 138, 139), (25, 220, 212, 18), (127, 126, 134, 135), (74, 25, 18, 67), (135, 134, 142, 143), (136, 135, 143, 144), (137, 136, 144, 145), (46, 240, 236, 39), (138, 137, 145, 146), (139, 138, 146, 147), (145, 144, 152, 153), (95, 46, 39, 88), (146, 145, 153, 154), (147, 146, 154, 155), (125, 74, 67, 117), (143, 142, 150, 151), (144, 143, 151, 152), (181, 125, 117, 173), (151, 150, 158, 159), (152, 151, 159, 160), (153, 152, 160, 161), (149, 95, 88, 141), (154, 153, 161, 162), (155, 154, 162, 163), (161, 160, 168, 169), (205, 149, 141, 197), (162, 161, 169, 170), (163, 162, 170, 171), (237, 181, 173, 229), (159, 158, 166, 167), (160, 159, 167, 168), (33, 237, 229, 40), (167, 166, 174, 175), (168, 167, 175, 176), (169, 168, 176, 177), (61, 205, 197, 68), (170, 169, 177, 178), (171, 170, 178, 179), (140, 174, 166, 132), (178, 177, 185, 186), (179, 178, 186, 187), (214, 206, 198, 164), (175, 174, 182, 183), (176, 175, 183, 184), (177, 176, 184, 185), (183, 182, 190, 191), (184, 183, 191, 192), (185, 184, 192, 193), (196, 140, 132, 188), (186, 185, 193, 194), (187, 186, 194, 195), (222, 214, 164, 220), (195, 194, 202, 203), (230, 222, 220, 25), (191, 190, 198, 199), (192, 191, 199, 200), (193, 192, 200, 201), (4, 196, 188, 240), (194, 193, 201, 202), (199, 198, 206, 207), (200, 199, 207, 208), (201, 200, 208, 209), (53, 4, 240, 46), (202, 201, 209, 210), (203, 202, 210, 211), (0, 230, 25, 74), (211, 210, 218, 219), (5, 0, 74, 125), (207, 206, 214, 215), (208, 207, 215, 216), (209, 208, 216, 217), (102, 53, 46, 95), (210, 209, 217, 218), (216, 215, 223, 224), (217, 216, 224, 225), (157, 102, 95, 149), (218, 217, 225, 226), (219, 218, 226, 227), (12, 5, 125, 181), (215, 214, 222, 223), (19, 12, 181, 237), (223, 222, 230, 231), (224, 223, 231, 232), (225, 224, 232, 233), (213, 157, 149, 205), (226, 225, 233, 234), (227, 226, 234, 235), (232, 231, 238, 1), (233, 232, 1, 239), (54, 213, 205, 61), (234, 233, 239, 2), (235, 234, 2, 3), (26, 19, 237, 33), (231, 230, 0, 238), (219, 241, 203, 211), (241, 248, 195, 203), (248, 255, 187, 195), (255, 262, 179, 187), (262, 269, 171, 179), (269, 276, 163, 171), (276, 283, 155, 163), (283, 139, 147, 155), (227, 242, 241, 219), (242, 249, 248, 241), (249, 256, 255, 248), (256, 263, 262, 255), (263, 270, 269, 262), (270, 277, 276, 269), (277, 284, 283, 276), (284, 131, 139, 283), (235, 243, 242, 227), (243, 250, 249, 242), (250, 257, 256, 249), (257, 264, 263, 256), (264, 271, 270, 263), (271, 278, 277, 270), (278, 285, 284, 277), (285, 123, 131, 284), (3, 244, 243, 235), (244, 251, 250, 243), (251, 258, 257, 250), (258, 265, 264, 257), (265, 272, 271, 264), (272, 279, 278, 271), (279, 286, 285, 278), (286, 115, 123, 285), (10, 245, 244, 3), (245, 252, 251, 244), (252, 259, 258, 251), (259, 266, 265, 258), (266, 273, 272, 265), (273, 280, 279, 272), (280, 287, 286, 279), (287, 108, 115, 286), (17, 246, 245, 10), (246, 253, 252, 245), (253, 260, 259, 252), (260, 267, 266, 259), (267, 274, 273, 266), (274, 281, 280, 273), (281, 288, 287, 280), (288, 101, 108, 287), (24, 247, 246, 17), (247, 254, 253, 246), (254, 261, 260, 253), (261, 268, 267, 260), (268, 275, 274, 267), (275, 282, 281, 274), (282, 289, 288, 281), (289, 94, 101, 288), (31, 38, 247, 24), (38, 45, 254, 247), (45, 52, 261, 254), (52, 59, 268, 261), (59, 66, 275, 268), (66, 73, 282, 275), (73, 80, 289, 282), (80, 87, 94, 289)])
_uv = me_sphere.uv_layers.new(name='UVMap')
_uv.uv.foreach_set('vector', [0.75, 0.6875, 0.75, 0.75, 0.7188, 0.75, 0.7188, 0.6875, 0.75, 0.625, 0.75, 0.6875, 0.7188, 0.6875, 0.7188, 0.625, 0.2311, 0.8125, 0.1875, 0.8125, 0.1562, 0.8125, 0.1875, 0.8125, 0.75, 0.5625, 0.75, 0.625, 0.7188, 0.625, 0.7188, 0.5625, 0.75, 0.5, 0.75, 0.5625, 0.7188, 0.5625, 0.7188, 0.5, 0.7344, 0.8125, 0.8097, 0.8125, 0.8043, 0.8125, 0.7143, 0.8125, 0.75, 0.75, 0.75, 0.8125, 0.7188, 0.8125, 0.7188, 0.75, 0.7188, 0.75, 0.7188, 0.8125, 0.6875, 0.8125, 0.6875, 0.75, 0.7188, 0.6875, 0.7188, 0.75, 0.6875, 0.75, 0.6875, 0.6875, 0.7188, 0.625, 0.7188, 0.6875, 0.6875, 0.6875, 0.6875, 0.625, 0.1875, 0.8125, 0.09375, 0.8125, 0.125, 0.8125, 0.1562, 0.8125, 0.7188, 0.5625, 0.7188, 0.625, 0.6875, 0.625, 0.6875, 0.5625, 0.7188, 0.5, 0.7188, 0.5625, 0.6875, 0.5625, 0.6875, 0.5, 0.8097, 0.8125, 0.9687, 0.8125, 1.0, 0.8125, 0.8043, 0.8125, 0.6875, 0.5, 0.6875, 0.5625, 0.6562, 0.5625, 0.6562, 0.5, 0.6875, 0.8125, 0.7344, 0.8125, 0.7143, 0.8125, 0.6613, 0.8125, 0.6875, 0.75, 0.6875, 0.8125, 0.6562, 0.8125, 0.6562, 0.75, 0.6875, 0.6875, 0.6875, 0.75, 0.6562, 0.75, 0.6562, 0.6875, 0.6875, 0.625, 0.6875, 0.6875, 0.6562, 0.6875, 0.6562, 0.625, 0.2642, 0.8125, 0.2311, 0.8125, 0.1875, 0.8125, 0.2188, 0.8125, 0.6875, 0.5625, 0.6875, 0.625, 0.6562, 0.625, 0.6562, 0.5625, 0.6562, 0.75, 0.6562, 0.8125, 0.625, 0.8125, 0.625, 0.75, 0.6562, 0.6875, 0.6562, 0.75, 0.625, 0.75, 0.625, 0.6875, 0.6562, 0.625, 0.6562, 0.6875, 0.625, 0.6875, 0.625, 0.625, 0.2935, 0.8125, 0.2642, 0.8125, 0.2188, 0.8125, 0.25, 0.8125, 0.6562, 0.5625, 0.6562, 0.625, 0.625, 0.625, 0.625, 0.5625, 0.6562, 0.5, 0.6562, 0.5625, 0.625, 0.5625, 0.625, 0.5, 0.6532, 0.8125, 0.6875, 0.8125, 0.6613, 0.8125, 0.625, 0.8125, 0.625, 0.5, 0.625, 0.5625, 0.5938, 0.5625, 0.5938, 0.5, 0.625, 0.8125, 0.6532, 0.8125, 0.625, 0.8125, 0.5968, 0.8125, 0.625, 0.75, 0.625, 0.8125, 0.5938, 0.8125, 0.5938, 0.75, 0.625, 0.6875, 0.625, 0.75, 0.5938, 0.75, 0.5938, 0.6875, 0.625, 0.625, 0.625, 0.6875, 0.5938, 0.6875, 0.5938, 0.625, 0.321, 0.8125, 0.2935, 0.8125, 0.25, 0.8125, 0.2812, 0.8125, 0.625, 0.5625, 0.625, 0.625, 0.5938, 0.625, 0.5938, 0.5625, 0.5938, 0.6875, 0.5938, 0.75, 0.5625, 0.75, 0.5625, 0.6875, 0.5938, 0.625, 0.5938, 0.6875, 0.5625, 0.6875, 0.5625, 0.625, 0.3479, 0.8125, 0.321, 0.8125, 0.2812, 0.8125, 0.3125, 0.8125, 0.5938, 0.5625, 0.5938, 0.625, 0.5625, 0.625, 0.5625, 0.5625, 0.5938, 0.5, 0.5938, 0.5625, 0.5625, 0.5625, 0.5625, 0.5, 0.599, 0.8125, 0.625, 0.8125, 0.5968, 0.8125, 0.5714, 0.8125, 0.5938, 0.75, 0.5938, 0.8125, 0.5625, 0.8125, 0.5625, 0.75, 0.571, 0.8125, 0.599, 0.8125, 0.5714, 0.8125, 0.5435, 0.8125, 0.5625, 0.75, 0.5625, 0.8125, 0.5312, 0.8125, 0.5312, 0.75, 0.5625, 0.6875, 0.5625, 0.75, 0.5312, 0.75, 0.5312, 0.6875, 0.5625, 0.625, 0.5625, 0.6875, 0.5312, 0.6875, 0.5312, 0.625, 0.375, 0.8125, 0.3479, 0.8125, 0.3125, 0.8125, 0.3438, 0.8125, 0.5625, 0.5625, 0.5625, 0.625, 0.5312, 0.625, 0.5312, 0.5625, 0.5625, 0.5, 0.5625, 0.5625, 0.5312, 0.5625, 0.5312, 0.5, 0.5312, 0.625, 0.5312, 0.6875, 0.5, 0.6875, 0.5, 0.625, 0.4062, 0.8125, 0.375, 0.8125, 0.3438, 0.8125, 0.375, 0.8125, 0.5312, 0.5625, 0.5312, 0.625, 0.5, 0.625, 0.5, 0.5625, 0.5312, 0.5, 0.5312, 0.5625, 0.5, 0.5625, 0.5, 0.5, 0.5312, 0.8125, 0.571, 0.8125, 0.5435, 0.8125, 0.5, 0.8125, 0.5312, 0.75, 0.5312, 0.8125, 0.5, 0.8125, 0.5, 0.75, 0.5312, 0.6875, 0.5312, 0.75, 0.5, 0.75, 0.5, 0.6875, 0.81, 0.8125, 0.9375, 0.8125, 0.9687, 0.8125, 0.8097, 0.8125, 0.5, 0.75, 0.5, 0.8125, 0.4688, 0.8125, 0.4688, 0.75, 0.5, 0.6875, 0.5, 0.75, 0.4688, 0.75, 0.4687, 0.6875, 0.5, 0.625, 0.5, 0.6875, 0.4687, 0.6875, 0.4688, 0.625, 0.19, 0.8125, 0.0625, 0.8125, 0.09375, 0.8125, 0.1875, 0.8125, 0.5, 0.5625, 0.5, 0.625, 0.4688, 0.625, 0.4688, 0.5625, 0.5, 0.5, 0.5, 0.5625, 0.4688, 0.5625, 0.4687, 0.5, 0.4688, 0.625, 0.4687, 0.6875, 0.4375, 0.6875, 0.4375, 0.625, 0.25, 0.8125, 0.19, 0.8125, 0.1875, 0.8125, 0.2311, 0.8125, 0.4688, 0.5625, 0.4688, 0.625, 0.4375, 0.625, 0.4375, 0.5625, 0.4687, 0.5, 0.4688, 0.5625, 0.4375, 0.5625, 0.4375, 0.5, 0.75, 0.8125, 0.81, 0.8125, 0.8097, 0.8125, 0.7344, 0.8125, 0.4688, 0.75, 0.4688, 0.8125, 0.4375, 0.8125, 0.4375, 0.75, 0.4687, 0.6875, 0.4688, 0.75, 0.4375, 0.75, 0.4375, 0.6875, 0.7101, 0.8125, 0.75, 0.8125, 0.7344, 0.8125, 0.6875, 0.8125, 0.4375, 0.75, 0.4375, 0.8125, 0.4062, 0.8125, 0.4062, 0.75, 0.4375, 0.6875, 0.4375, 0.75, 0.4062, 0.75, 0.4062, 0.6875, 0.4375, 0.625, 0.4375, 0.6875, 0.4062, 0.6875, 0.4062, 0.625, 0.2899, 0.8125, 0.25, 0.8125, 0.2311, 0.8125, 0.2642, 0.8125, 0.4375, 0.5625, 0.4375, 0.625, 0.4062, 0.625, 0.4062, 0.5625, 0.4375, 0.5, 0.4375, 0.5625, 0.4062, 0.5625, 0.4062, 0.5, 0.3214, 0.8125, 0.2899, 0.8125, 0.2642, 0.8125, 0.2935, 0.8125, 0.4062, 0.5625, 0.4062, 0.625, 0.375, 0.625, 0.375, 0.5625, 0.4062, 0.5, 0.4062, 0.5625, 0.375, 0.5625, 0.375, 0.5, 0.6786, 0.8125, 0.7101, 0.8125, 0.6875, 0.8125, 0.6532, 0.8125, 0.4062, 0.75, 0.4062, 0.8125, 0.375, 0.8125, 0.375, 0.75, 0.4062, 0.6875, 0.4062, 0.75, 0.375, 0.75, 0.375, 0.6875, 0.4062, 0.625, 0.4062, 0.6875, 0.375, 0.6875, 0.375, 0.625, 0.651, 0.8125, 0.6786, 0.8125, 0.6532, 0.8125, 0.625, 0.8125, 0.375, 0.75, 0.375, 0.8125, 0.3438, 0.8125, 0.3438, 0.75, 0.375, 0.6875, 0.375, 0.75, 0.3438, 0.75, 0.3438, 0.6875, 0.375, 0.625, 0.375, 0.6875, 0.3438, 0.6875, 0.3438, 0.625, 0.349, 0.8125, 0.3214, 0.8125, 0.2935, 0.8125, 0.321, 0.8125, 0.375, 0.5625, 0.375, 0.625, 0.3438, 0.625, 0.3438, 0.5625, 0.375, 0.5, 0.375, 0.5625, 0.3438, 0.5625, 0.3437, 0.5, 0.3438, 0.5625, 0.3438, 0.625, 0.3125, 0.625, 0.3125, 0.5625, 0.3437, 0.5, 0.3438, 0.5625, 0.3125, 0.5625, 0.3125, 0.5, 0.625, 0.8125, 0.651, 0.8125, 0.625, 0.8125, 0.599, 0.8125, 0.3438, 0.75, 0.3438, 0.8125, 0.3125, 0.8125, 0.3125, 0.75, 0.3438, 0.6875, 0.3438, 0.75, 0.3125, 0.75, 0.3125, 0.6875, 0.3438, 0.625, 0.3438, 0.6875, 0.3125, 0.6875, 0.3125, 0.625, 0.375, 0.8125, 0.349, 0.8125, 0.321, 0.8125, 0.3479, 0.8125, 0.3125, 0.75, 0.3125, 0.8125, 0.2812, 0.8125, 0.2812, 0.75, 0.3125, 0.6875, 0.3125, 0.75, 0.2812, 0.75, 0.2812, 0.6875, 0.3125, 0.625, 0.3125, 0.6875, 0.2812, 0.6875, 0.2812, 0.625, 0.4021, 0.8125, 0.375, 0.8125, 0.3479, 0.8125, 0.375, 0.8125, 0.3125, 0.5625, 0.3125, 0.625, 0.2812, 0.625, 0.2812, 0.5625, 0.3125, 0.5, 0.3125, 0.5625, 0.2812, 0.5625, 0.2812, 0.5, 0.5979, 0.8125, 0.625, 0.8125, 0.599, 0.8125, 0.571, 0.8125, 0.2812, 0.5, 0.2812, 0.5625, 0.25, 0.5625, 0.25, 0.5, 0.5625, 0.8125, 0.5979, 0.8125, 0.571, 0.8125, 0.5312, 0.8125, 0.2812, 0.75, 0.2812, 0.8125, 0.25, 0.8125, 0.25, 0.75, 0.2812, 0.6875, 0.2812, 0.75, 0.25, 0.75, 0.25, 0.6875, 0.2812, 0.625, 0.2812, 0.6875, 0.25, 0.6875, 0.25, 0.625, 0.4375, 0.8125, 0.4021, 0.8125, 0.375, 0.8125, 0.4062, 0.8125, 0.2812, 0.5625, 0.2812, 0.625, 0.25, 0.625, 0.25, 0.5625, 0.25, 0.6875, 0.25, 0.75, 0.2188, 0.75, 0.2188, 0.6875, 0.25, 0.625, 0.25, 0.6875, 0.2188, 0.6875, 0.2188, 0.625, 0.1903, 0.8125, 0.03125, 0.8125, 0.0625, 0.8125, 0.19, 0.8125, 0.25, 0.5625, 0.25, 0.625, 0.2188, 0.625, 0.2188, 0.5625, 0.25, 0.5, 0.25, 0.5625, 0.2188, 0.5625, 0.2187, 0.5, 0.8125, 0.8125, 0.9062, 0.8125, 0.9375, 0.8125, 0.81, 0.8125, 0.25, 0.75, 0.25, 0.8125, 0.2188, 0.8125, 0.2188, 0.75, 0.7689, 0.8125, 0.8125, 0.8125, 0.81, 0.8125, 0.75, 0.8125, 0.2188, 0.75, 0.2188, 0.8125, 0.1875, 0.8125, 0.1875, 0.75, 0.2188, 0.6875, 0.2188, 0.75, 0.1875, 0.75, 0.1875, 0.6875, 0.2188, 0.625, 0.2188, 0.6875, 0.1875, 0.6875, 0.1875, 0.625, 0.2656, 0.8125, 0.1903, 0.8125, 0.19, 0.8125, 0.25, 0.8125, 0.2188, 0.5625, 0.2188, 0.625, 0.1875, 0.625, 0.1875, 0.5625, 0.2187, 0.5, 0.2188, 0.5625, 0.1875, 0.5625, 0.1875, 0.5, 0.1875, 0.6875, 0.1875, 0.75, 0.1562, 0.75, 0.1562, 0.6875, 0.1875, 0.625, 0.1875, 0.6875, 0.1562, 0.6875, 0.1563, 0.625, 0.3125, 0.8125, 0.2656, 0.8125, 0.25, 0.8125, 0.2899, 0.8125, 0.1875, 0.5625, 0.1875, 0.625, 0.1563, 0.625, 0.1562, 0.5625, 0.1875, 0.5, 0.1875, 0.5625, 0.1562, 0.5625, 0.1562, 0.5, 0.7358, 0.8125, 0.7689, 0.8125, 0.75, 0.8125, 0.7101, 0.8125, 0.1875, 0.75, 0.1875, 0.8125, 0.1562, 0.8125, 0.1562, 0.75, 0.7065, 0.8125, 0.7358, 0.8125, 0.7101, 0.8125, 0.6786, 0.8125, 0.1562, 0.75, 0.1562, 0.8125, 0.125, 0.8125, 0.125, 0.75, 0.1562, 0.6875, 0.1562, 0.75, 0.125, 0.75, 0.125, 0.6875, 0.1563, 0.625, 0.1562, 0.6875, 0.125, 0.6875, 0.125, 0.625, 0.3468, 0.8125, 0.3125, 0.8125, 0.2899, 0.8125, 0.3214, 0.8125, 0.1562, 0.5625, 0.1563, 0.625, 0.125, 0.625, 0.125, 0.5625, 0.1562, 0.5, 0.1562, 0.5625, 0.125, 0.5625, 0.125, 0.5, 0.125, 0.625, 0.125, 0.6875, 0.09375, 0.6875, 0.09375, 0.625, 0.375, 0.8125, 0.3468, 0.8125, 0.3214, 0.8125, 0.349, 0.8125, 0.125, 0.5625, 0.125, 0.625, 0.09375, 0.625, 0.09375, 0.5625, 0.125, 0.5, 0.125, 0.5625, 0.09375, 0.5625, 0.09375, 0.5, 0.679, 0.8125, 0.7065, 0.8125, 0.6786, 0.8125, 0.651, 0.8125, 0.125, 0.75, 0.125, 0.8125, 0.09375, 0.8125, 0.09375, 0.75, 0.125, 0.6875, 0.125, 0.75, 0.09375, 0.75, 0.09375, 0.6875, 0.6521, 0.8125, 0.679, 0.8125, 0.651, 0.8125, 0.625, 0.8125, 0.09375, 0.75, 0.09375, 0.8125, 0.0625, 0.8125, 0.0625, 0.75, 0.09375, 0.6875, 0.09375, 0.75, 0.0625, 0.75, 0.0625, 0.6875, 0.09375, 0.625, 0.09375, 0.6875, 0.0625, 0.6875, 0.0625, 0.625, 0.401, 0.8125, 0.375, 0.8125, 0.349, 0.8125, 0.375, 0.8125, 0.09375, 0.5625, 0.09375, 0.625, 0.0625, 0.625, 0.0625, 0.5625, 0.09375, 0.5, 0.09375, 0.5625, 0.0625, 0.5625, 0.0625, 0.5, 0.0625, 0.625, 0.0625, 0.6875, 0.03125, 0.6875, 0.03125, 0.625, 0.429, 0.8125, 0.401, 0.8125, 0.375, 0.8125, 0.4021, 0.8125, 0.0625, 0.5625, 0.0625, 0.625, 0.03125, 0.625, 0.03125, 0.5625, 0.0625, 0.5, 0.0625, 0.5625, 0.03125, 0.5625, 0.03125, 0.5, 0.625, 0.8125, 0.6521, 0.8125, 0.625, 0.8125, 0.5979, 0.8125, 0.0625, 0.75, 0.0625, 0.8125, 0.03125, 0.8125, 0.03125, 0.75, 0.0625, 0.6875, 0.0625, 0.75, 0.03125, 0.75, 0.03125, 0.6875, 0.5938, 0.8125, 0.625, 0.8125, 0.5979, 0.8125, 0.5625, 0.8125, 0.03125, 0.75, 0.03125, 0.8125, 0.0, 0.8125, 0.0, 0.75, 0.03125, 0.6875, 0.03125, 0.75, 0.0, 0.75, 0.0, 0.6875, 0.03125, 0.625, 0.03125, 0.6875, 0.0, 0.6875, 0.0, 0.625, 0.4688, 0.8125, 0.429, 0.8125, 0.4021, 0.8125, 0.4375, 0.8125, 0.03125, 0.5625, 0.03125, 0.625, 0.0, 0.625, 0.0, 0.5625, 0.03125, 0.5, 0.03125, 0.5625, 0.0, 0.5625, 0.0, 0.5, 0.1957, 0.8125, 0.0, 0.8125, 0.03125, 0.8125, 0.1903, 0.8125, 1.0, 0.5625, 1.0, 0.625, 0.9688, 0.625, 0.9687, 0.5625, 1.0, 0.5, 1.0, 0.5625, 0.9687, 0.5625, 0.9687, 0.5, 0.8437, 0.8125, 0.875, 0.8125, 0.9062, 0.8125, 0.8125, 0.8125, 1.0, 0.75, 1.0, 0.8125, 0.9687, 0.8125, 0.9688, 0.75, 1.0, 0.6875, 1.0, 0.75, 0.9688, 0.75, 0.9687, 0.6875, 1.0, 0.625, 1.0, 0.6875, 0.9687, 0.6875, 0.9688, 0.625, 0.9688, 0.75, 0.9687, 0.8125, 0.9375, 0.8125, 0.9375, 0.75, 0.9687, 0.6875, 0.9688, 0.75, 0.9375, 0.75, 0.9375, 0.6875, 0.9688, 0.625, 0.9687, 0.6875, 0.9375, 0.6875, 0.9375, 0.625, 0.2857, 0.8125, 0.1957, 0.8125, 0.1903, 0.8125, 0.2656, 0.8125, 0.9687, 0.5625, 0.9688, 0.625, 0.9375, 0.625, 0.9375, 0.5625, 0.9687, 0.5, 0.9687, 0.5625, 0.9375, 0.5625, 0.9375, 0.5, 0.8125, 0.8125, 0.8437, 0.8125, 0.8125, 0.8125, 0.7689, 0.8125, 0.9375, 0.5, 0.9375, 0.5625, 0.9062, 0.5625, 0.9062, 0.5, 0.7812, 0.8125, 0.8125, 0.8125, 0.7689, 0.8125, 0.7358, 0.8125, 0.9375, 0.75, 0.9375, 0.8125, 0.9062, 0.8125, 0.9062, 0.75, 0.9375, 0.6875, 0.9375, 0.75, 0.9062, 0.75, 0.9062, 0.6875, 0.9375, 0.625, 0.9375, 0.6875, 0.9062, 0.6875, 0.9062, 0.625, 0.3387, 0.8125, 0.2857, 0.8125, 0.2656, 0.8125, 0.3125, 0.8125, 0.9375, 0.5625, 0.9375, 0.625, 0.9062, 0.625, 0.9062, 0.5625, 0.9062, 0.75, 0.9062, 0.8125, 0.875, 0.8125, 0.875, 0.75, 0.9062, 0.6875, 0.9062, 0.75, 0.875, 0.75, 0.875, 0.6875, 0.9062, 0.625, 0.9062, 0.6875, 0.875, 0.6875, 0.875, 0.625, 0.375, 0.8125, 0.3387, 0.8125, 0.3125, 0.8125, 0.3468, 0.8125, 0.9062, 0.5625, 0.9062, 0.625, 0.875, 0.625, 0.875, 0.5625, 0.9062, 0.5, 0.9062, 0.5625, 0.875, 0.5625, 0.875, 0.5, 0.75, 0.8125, 0.7812, 0.8125, 0.7358, 0.8125, 0.7065, 0.8125, 0.875, 0.5, 0.875, 0.5625, 0.8437, 0.5625, 0.8437, 0.5, 0.7188, 0.8125, 0.75, 0.8125, 0.7065, 0.8125, 0.679, 0.8125, 0.875, 0.75, 0.875, 0.8125, 0.8437, 0.8125, 0.8438, 0.75, 0.875, 0.6875, 0.875, 0.75, 0.8438, 0.75, 0.8437, 0.6875, 0.875, 0.625, 0.875, 0.6875, 0.8437, 0.6875, 0.8438, 0.625, 0.4032, 0.8125, 0.375, 0.8125, 0.3468, 0.8125, 0.375, 0.8125, 0.875, 0.5625, 0.875, 0.625, 0.8438, 0.625, 0.8437, 0.5625, 0.8437, 0.6875, 0.8438, 0.75, 0.8125, 0.75, 0.8125, 0.6875, 0.8438, 0.625, 0.8437, 0.6875, 0.8125, 0.6875, 0.8125, 0.625, 0.4286, 0.8125, 0.4032, 0.8125, 0.375, 0.8125, 0.401, 0.8125, 0.8437, 0.5625, 0.8438, 0.625, 0.8125, 0.625, 0.8125, 0.5625, 0.8437, 0.5, 0.8437, 0.5625, 0.8125, 0.5625, 0.8125, 0.5, 0.6875, 0.8125, 0.7188, 0.8125, 0.679, 0.8125, 0.6521, 0.8125, 0.8438, 0.75, 0.8437, 0.8125, 0.8125, 0.8125, 0.8125, 0.75, 0.6562, 0.8125, 0.6875, 0.8125, 0.6521, 0.8125, 0.625, 0.8125, 0.8125, 0.75, 0.8125, 0.8125, 0.7812, 0.8125, 0.7812, 0.75, 0.8125, 0.6875, 0.8125, 0.75, 0.7812, 0.75, 0.7812, 0.6875, 0.8125, 0.625, 0.8125, 0.6875, 0.7812, 0.6875, 0.7812, 0.625, 0.4565, 0.8125, 0.4286, 0.8125, 0.401, 0.8125, 0.429, 0.8125, 0.8125, 0.5625, 0.8125, 0.625, 0.7812, 0.625, 0.7812, 0.5625, 0.8125, 0.5, 0.8125, 0.5625, 0.7812, 0.5625, 0.7812, 0.5, 0.7812, 0.6875, 0.7812, 0.75, 0.75, 0.75, 0.75, 0.6875, 0.7812, 0.625, 0.7812, 0.6875, 0.75, 0.6875, 0.75, 0.625, 0.5, 0.8125, 0.4565, 0.8125, 0.429, 0.8125, 0.4688, 0.8125, 0.7812, 0.5625, 0.7812, 0.625, 0.75, 0.625, 0.75, 0.5625, 0.7812, 0.5, 0.7812, 0.5625, 0.75, 0.5625, 0.75, 0.5, 0.625, 0.8125, 0.6562, 0.8125, 0.625, 0.8125, 0.5938, 0.8125, 0.7812, 0.75, 0.7812, 0.8125, 0.75, 0.8125, 0.75, 0.75, 0.8437, 0.5, 0.8125, 0.5, 0.9062, 0.5, 0.875, 0.5, 0.8125, 0.5, 0.81, 0.5, 0.9375, 0.5, 0.9062, 0.5, 0.81, 0.5, 0.8097, 0.5, 0.9687, 0.5, 0.9375, 0.5, 0.8097, 0.5, 0.8043, 0.5, 1.0, 0.5, 0.9687, 0.5, 0.1957, 0.5, 0.1903, 0.5, 0.03125, 0.5, 0.0, 0.5, 0.1903, 0.5, 0.19, 0.5, 0.0625, 0.5, 0.03125, 0.5, 0.19, 0.5, 0.1875, 0.5, 0.09375, 0.5, 0.0625, 0.5, 0.1875, 0.5, 0.1562, 0.5, 0.125, 0.5, 0.09375, 0.5, 0.8125, 0.5, 0.7689, 0.5, 0.8125, 0.5, 0.8437, 0.5, 0.7689, 0.5, 0.75, 0.5, 0.81, 0.5, 0.8125, 0.5, 0.75, 0.5, 0.7344, 0.5, 0.8097, 0.5, 0.81, 0.5, 0.7344, 0.5, 0.7143, 0.5, 0.8043, 0.5, 0.8097, 0.5, 0.2857, 0.5, 0.2656, 0.5, 0.1903, 0.5, 0.1957, 0.5, 0.2656, 0.5, 0.25, 0.5, 0.19, 0.5, 0.1903, 0.5, 0.25, 0.5, 0.2311, 0.5, 0.1875, 0.5, 0.19, 0.5, 0.2311, 0.5, 0.1875, 0.5, 0.1562, 0.5, 0.1875, 0.5, 0.7812, 0.5, 0.7358, 0.5, 0.7689, 0.5, 0.8125, 0.5, 0.7358, 0.5, 0.7101, 0.5, 0.75, 0.5, 0.7689, 0.5, 0.7101, 0.5, 0.6875, 0.5, 0.7344, 0.5, 0.75, 0.5, 0.6875, 0.5, 0.6613, 0.5, 0.7143, 0.5, 0.7344, 0.5, 0.3387, 0.5, 0.3125, 0.5, 0.2656, 0.5, 0.2857, 0.5, 0.3125, 0.5, 0.2899, 0.5, 0.25, 0.5, 0.2656, 0.5, 0.2899, 0.5, 0.2642, 0.5, 0.2311, 0.5, 0.25, 0.5, 0.2642, 0.5, 0.2187, 0.5, 0.1875, 0.5, 0.2311, 0.5, 0.75, 0.5, 0.7065, 0.5, 0.7358, 0.5, 0.7812, 0.5, 0.7065, 0.5, 0.6786, 0.5, 0.7101, 0.5, 0.7358, 0.5, 0.6786, 0.5, 0.6532, 0.5, 0.6875, 0.5, 0.7101, 0.5, 0.6532, 0.5, 0.625, 0.5, 0.6613, 0.5, 0.6875, 0.5, 0.375, 0.5, 0.3468, 0.5, 0.3125, 0.5, 0.3387, 0.5, 0.3468, 0.5, 0.3214, 0.5, 0.2899, 0.5, 0.3125, 0.5, 0.3214, 0.5, 0.2935, 0.5, 0.2642, 0.5, 0.2899, 0.5, 0.2935, 0.5, 0.25, 0.5, 0.2187, 0.5, 0.2642, 0.5, 0.7188, 0.5, 0.679, 0.5, 0.7065, 0.5, 0.75, 0.5, 0.679, 0.5, 0.651, 0.5, 0.6786, 0.5, 0.7065, 0.5, 0.651, 0.5, 0.625, 0.5, 0.6532, 0.5, 0.6786, 0.5, 0.625, 0.5, 0.5968, 0.5, 0.625, 0.5, 0.6532, 0.5, 0.4032, 0.5, 0.375, 0.5, 0.3468, 0.5, 0.375, 0.5, 0.375, 0.5, 0.349, 0.5, 0.3214, 0.5, 0.3468, 0.5, 0.349, 0.5, 0.321, 0.5, 0.2935, 0.5, 0.3214, 0.5, 0.321, 0.5, 0.2812, 0.5, 0.25, 0.5, 0.2935, 0.5, 0.6875, 0.5, 0.6521, 0.5, 0.679, 0.5, 0.7188, 0.5, 0.6521, 0.5, 0.625, 0.5, 0.651, 0.5, 0.679, 0.5, 0.625, 0.5, 0.599, 0.5, 0.625, 0.5, 0.651, 0.5, 0.599, 0.5, 0.5714, 0.5, 0.5968, 0.5, 0.625, 0.5, 0.4286, 0.5, 0.401, 0.5, 0.375, 0.5, 0.4032, 0.5, 0.401, 0.5, 0.375, 0.5, 0.349, 0.5, 0.375, 0.5, 0.375, 0.5, 0.3479, 0.5, 0.321, 0.5, 0.349, 0.5, 0.3479, 0.5, 0.3125, 0.5, 0.2812, 0.5, 0.321, 0.5, 0.6562, 0.5, 0.625, 0.5, 0.6521, 0.5, 0.6875, 0.5, 0.625, 0.5, 0.5979, 0.5, 0.625, 0.5, 0.6521, 0.5, 0.5979, 0.5, 0.571, 0.5, 0.599, 0.5, 0.625, 0.5, 0.571, 0.5, 0.5435, 0.5, 0.5714, 0.5, 0.599, 0.5, 0.4565, 0.5, 0.429, 0.5, 0.401, 0.5, 0.4286, 0.5, 0.429, 0.5, 0.4021, 0.5, 0.375, 0.5, 0.401, 0.5, 0.4021, 0.5, 0.375, 0.5, 0.3479, 0.5, 0.375, 0.5, 0.375, 0.5, 0.3437, 0.5, 0.3125, 0.5, 0.3479, 0.5, 0.625, 0.5, 0.5938, 0.5, 0.625, 0.5, 0.6562, 0.5, 0.5938, 0.5, 0.5625, 0.5, 0.5979, 0.5, 0.625, 0.5, 0.5625, 0.5, 0.5312, 0.5, 0.571, 0.5, 0.5979, 0.5, 0.5312, 0.5, 0.5, 0.5, 0.5435, 0.5, 0.571, 0.5, 0.5, 0.5, 0.4687, 0.5, 0.429, 0.5, 0.4565, 0.5, 0.4687, 0.5, 0.4375, 0.5, 0.4021, 0.5, 0.429, 0.5, 0.4375, 0.5, 0.4062, 0.5, 0.375, 0.5, 0.4021, 0.5, 0.4062, 0.5, 0.375, 0.5, 0.3437, 0.5, 0.375, 0.5])
me_sphere.materials.append(mat_windturbine_base)
me_sphere.update()
me_cube_002 = bpy.data.meshes.new('Cube.002')
me_cube_002.from_pydata([(0.5, -0.1075, 0.2155), (0.5, 0.134, 0.3034), (6.0, 0.2499, 0.3099), (5.395, 0.3991, 0.3183), (4.597, 0.4896, 0.3233), (3.83, 0.5214, 0.3251), (3.041, 0.4975, 0.3238), (2.052, 0.4051, 0.3186), (1.226, 0.2841, 0.3118), (0.7285, 0.179, 0.306), (0.5933, 0.1172, 0.3836), (0.9344, 0.1819, 0.432), (0.7285, -0.1435, 0.1886), (1.226, -0.2279, 0.1255), (2.052, -0.3249, 0.05291), (3.041, -0.399, -0.002544), (3.83, -0.4182, -0.01687), (4.597, -0.3927, 0.002195), (5.395, -0.3201, 0.0565), (6.0, -0.2004, 0.146), (0.5, 0.01327, 0.2595), (6.0, 0.08783, 0.4049), (6.0, -0.1373, 0.3229), (5.395, 0.1403, 0.4699), (5.395, -0.2193, 0.3391), (4.597, 0.1721, 0.5094), (4.597, -0.2691, 0.3488), (3.83, 0.1833, 0.5233), (3.83, -0.2865, 0.3523), (3.041, 0.1749, 0.5129), (3.041, -0.2734, 0.3497), (2.052, 0.1424, 0.4726), (2.052, -0.2226, 0.3397), (1.226, 0.09987, 0.4198), (1.226, -0.1561, 0.3266), (0.7285, 0.0629, 0.374), (0.7285, -0.09834, 0.3153), (0.5933, -0.01447, 0.3357), (0.7285, 0.01772, 0.2473), (1.226, 0.02813, 0.2187), (2.052, 0.04011, 0.1858), (3.041, 0.04926, 0.1606), (3.83, 0.05162, 0.1541), (4.597, 0.04847, 0.1628), (5.395, 0.03951, 0.1874), (6.0, 0.02474, 0.228), (0.5, -0.1252, 0.2641), (0.5, 0.1163, 0.3521), (6.0, -0.2334, 0.2367), (5.395, -0.3728, 0.2012), (4.597, -0.4573, 0.1798), (3.83, -0.487, 0.1722), (3.041, -0.4647, 0.1779), (2.052, -0.3784, 0.1998), (1.226, -0.2654, 0.2285), (0.7285, -0.1671, 0.2535), (0.7285, 0.1553, 0.3709), (1.226, 0.2466, 0.4149), (2.052, 0.3516, 0.4655), (3.041, 0.4319, 0.5042), (3.83, 0.4526, 0.5142), (4.597, 0.425, 0.5009), (5.395, 0.3464, 0.463), (6.0, 0.2169, 0.4005), (6.16, 0.06397, 0.335), (6.16, 0.005056, 0.2821), (6.16, -0.07408, 0.2847), (0.5, -0.004423, 0.3081)], [], [(56, 11, 57), (38, 12, 0, 20), (39, 13, 12, 38), (40, 14, 13, 39), (41, 15, 14, 40), (42, 16, 15, 41), (43, 17, 16, 42), (44, 18, 17, 43), (22, 21, 23, 24), (45, 19, 18, 44), (55, 46, 0, 12), (54, 13, 14, 53), (29, 59, 58, 31), (32, 31, 33, 34), (30, 29, 31, 32), (28, 27, 29, 30), (26, 25, 27, 28), (28, 51, 50, 26), (33, 11, 35), (63, 2, 3, 62), (62, 3, 4, 61), (61, 4, 5, 60), (60, 5, 6, 59), (59, 6, 7, 58), (58, 7, 8, 57), (65, 64, 66), (67, 20, 0, 46), (55, 12, 13, 54), (11, 56, 10, 35), (67, 47, 1, 20), (31, 58, 57, 33), (56, 9, 1, 47), (27, 60, 59, 29), (25, 61, 60, 27), (23, 62, 61, 25), (21, 63, 62, 23), (26, 50, 49, 24), (57, 11, 33), (67, 46, 36, 37), (19, 45, 65), (48, 19, 65, 66), (37, 36, 35), (34, 33, 35, 36), (45, 44, 3, 2), (44, 43, 4, 3), (43, 42, 5, 4), (42, 41, 6, 5), (41, 40, 7, 6), (40, 39, 8, 7), (39, 38, 9, 8), (57, 8, 9, 56), (1, 9, 38, 20), (64, 65, 2, 63), (24, 49, 48, 22), (66, 22, 48), (37, 10, 47, 67), (47, 10, 56), (52, 15, 16, 51), (53, 14, 15, 52), (51, 16, 17, 50), (50, 17, 18, 49), (49, 18, 19, 48), (45, 2, 65), (22, 66, 64, 21), (30, 52, 51, 28), (32, 53, 52, 30), (34, 54, 53, 32), (36, 55, 54, 34), (46, 55, 36), (37, 35, 10), (24, 23, 25, 26), (64, 63, 21)])
_uv = me_cube_002.uv_layers.new(name='UVMap')
_uv.uv.foreach_set('vector', [0.5417, 0.2794, 0.625, 0.2941, 0.5417, 0.3088, 0.1544, 0.625, 0.375, 0.9706, 0.375, 0.0, 0.125, 0.625, 0.1838, 0.625, 0.375, 0.9412, 0.1544, 0.75, 0.1544, 0.625, 0.2132, 0.625, 0.375, 0.9118, 0.1838, 0.75, 0.1838, 0.625, 0.2426, 0.625, 0.375, 0.8824, 0.2132, 0.75, 0.2132, 0.625, 0.2721, 0.625, 0.375, 0.8529, 0.2426, 0.75, 0.2426, 0.625, 0.3015, 0.625, 0.375, 0.8235, 0.2721, 0.75, 0.2721, 0.625, 0.3309, 0.625, 0.375, 0.7941, 0.3015, 0.75, 0.3015, 0.625, 0.6397, 0.6875, 0.6397, 0.5625, 0.6691, 0.5625, 0.6691, 0.6875, 0.3603, 0.625, 0.375, 0.7647, 0.3309, 0.75, 0.3309, 0.625, 0.5417, 0.9706, 0.5417, 0.0, 0.125, 0.75, 0.375, 0.9706, 0.5417, 0.9412, 0.1838, 0.75, 0.375, 0.9118, 0.5417, 0.9118, 0.7574, 0.5625, 0.5417, 0.3676, 0.5417, 0.3382, 0.7868, 0.5625, 0.7868, 0.6875, 0.7868, 0.5625, 0.8162, 0.5625, 0.8162, 0.6875, 0.7574, 0.6875, 0.7574, 0.5625, 0.7868, 0.5625, 0.7868, 0.6875, 0.7279, 0.6875, 0.7279, 0.5625, 0.7574, 0.5625, 0.7574, 0.6875, 0.6985, 0.6875, 0.6985, 0.5625, 0.7279, 0.5625, 0.7279, 0.6875, 0.7279, 0.6875, 0.5417, 0.8529, 0.5417, 0.8235, 0.6985, 0.6875, 0.8162, 0.5625, 0.8309, 0.5, 0.8456, 0.5625, 0.5417, 0.4853, 0.3603, 0.5, 0.375, 0.4559, 0.5417, 0.4559, 0.5417, 0.4559, 0.3309, 0.5, 0.375, 0.4265, 0.5417, 0.4265, 0.5417, 0.4265, 0.3015, 0.5, 0.375, 0.3971, 0.5417, 0.3971, 0.5417, 0.3971, 0.2721, 0.5, 0.375, 0.3676, 0.5417, 0.3676, 0.5417, 0.3676, 0.2426, 0.5, 0.375, 0.3382, 0.5417, 0.3382, 0.5417, 0.3382, 0.2132, 0.5, 0.375, 0.3088, 0.5417, 0.3088, 0.4583, 0.625, 0.5417, 0.5625, 0.5417, 0.6875, 0.5417, 0.125, 0.125, 0.625, 0.375, 1.0, 0.5417, 0.0, 0.5417, 0.9706, 0.1544, 0.75, 0.375, 0.9412, 0.5417, 0.9412, 0.625, 0.2941, 0.5417, 0.2794, 0.8603, 0.5, 0.8456, 0.5625, 0.5417, 0.125, 0.5417, 0.25, 0.125, 0.5, 0.375, 0.125, 0.7868, 0.5625, 0.5417, 0.3382, 0.5417, 0.3088, 0.8162, 0.5625, 0.5417, 0.2794, 0.1544, 0.5, 0.375, 0.25, 0.5417, 0.25, 0.7279, 0.5625, 0.5417, 0.3971, 0.5417, 0.3676, 0.7574, 0.5625, 0.6985, 0.5625, 0.5417, 0.4265, 0.5417, 0.3971, 0.7279, 0.5625, 0.6691, 0.5625, 0.5417, 0.4559, 0.5417, 0.4265, 0.6985, 0.5625, 0.6397, 0.5625, 0.5417, 0.4853, 0.5417, 0.4559, 0.6691, 0.5625, 0.6985, 0.6875, 0.5417, 0.8235, 0.5417, 0.7941, 0.6691, 0.6875, 0.5417, 0.3088, 0.8309, 0.5, 0.8162, 0.5625, 0.5417, 0.125, 0.5417, 1.0, 0.8456, 0.6875, 0.8603, 0.625, 0.3603, 0.75, 0.3603, 0.625, 0.4583, 0.625, 0.5417, 0.7647, 0.3603, 0.75, 0.4583, 0.625, 0.5417, 0.6875, 0.8603, 0.625, 0.8456, 0.6875, 0.8456, 0.5625, 0.8162, 0.6875, 0.8162, 0.5625, 0.8456, 0.5625, 0.8456, 0.6875, 0.3603, 0.625, 0.3309, 0.625, 0.375, 0.4559, 0.3603, 0.5, 0.3309, 0.625, 0.3015, 0.625, 0.375, 0.4265, 0.3309, 0.5, 0.3015, 0.625, 0.2721, 0.625, 0.375, 0.3971, 0.3015, 0.5, 0.2721, 0.625, 0.2426, 0.625, 0.375, 0.3676, 0.2721, 0.5, 0.2426, 0.625, 0.2132, 0.625, 0.375, 0.3382, 0.2426, 0.5, 0.2132, 0.625, 0.1838, 0.625, 0.375, 0.3088, 0.2132, 0.5, 0.1838, 0.625, 0.1544, 0.625, 0.375, 0.2794, 0.1838, 0.5, 0.5417, 0.3088, 0.1838, 0.5, 0.375, 0.2794, 0.5417, 0.2794, 0.375, 0.25, 0.1544, 0.5, 0.1544, 0.625, 0.375, 0.125, 0.5417, 0.5625, 0.4583, 0.625, 0.375, 0.4853, 0.5417, 0.4853, 0.6691, 0.6875, 0.5417, 0.7941, 0.5417, 0.7647, 0.6397, 0.6875, 0.5417, 0.6875, 0.6397, 0.6875, 0.5417, 0.7647, 0.8603, 0.625, 0.8603, 0.5, 0.5417, 0.25, 0.5417, 0.125, 0.5417, 0.25, 0.625, 0.2647, 0.5417, 0.2794, 0.5417, 0.8824, 0.2426, 0.75, 0.375, 0.8529, 0.5417, 0.8529, 0.5417, 0.9118, 0.2132, 0.75, 0.375, 0.8824, 0.5417, 0.8824, 0.5417, 0.8529, 0.2721, 0.75, 0.375, 0.8235, 0.5417, 0.8235, 0.5417, 0.8235, 0.3015, 0.75, 0.375, 0.7941, 0.5417, 0.7941, 0.5417, 0.7941, 0.3309, 0.75, 0.375, 0.7647, 0.5417, 0.7647, 0.3603, 0.625, 0.375, 0.4853, 0.4583, 0.625, 0.6397, 0.6875, 0.5417, 0.6875, 0.5417, 0.5625, 0.6397, 0.5625, 0.7574, 0.6875, 0.5417, 0.8824, 0.5417, 0.8529, 0.7279, 0.6875, 0.7868, 0.6875, 0.5417, 0.9118, 0.5417, 0.8824, 0.7574, 0.6875, 0.8162, 0.6875, 0.5417, 0.9412, 0.5417, 0.9118, 0.7868, 0.6875, 0.8456, 0.6875, 0.5417, 0.9706, 0.5417, 0.9412, 0.8162, 0.6875, 0.5417, 1.0, 0.5417, 0.9706, 0.8456, 0.6875, 0.8603, 0.625, 0.8456, 0.5625, 0.8603, 0.5, 0.6691, 0.6875, 0.6691, 0.5625, 0.6985, 0.5625, 0.6985, 0.6875, 0.5417, 0.5625, 0.5417, 0.4853, 0.6397, 0.5625])
me_cube_002.materials.append(mat_windturbine_base)
me_cube_002.update()
me_cylinder_001 = bpy.data.meshes.new('Cylinder.001')
me_cylinder_001.from_pydata([(2.316e-09, 0.6353, 1.491), (2.061e-09, 0.6755, 1.118), (0.4777, 0.4777, 1.118), (0.4492, 0.4492, 1.491), (0.6755, 1.673e-09, 1.118), (0.6353, 1.964e-09, 1.491), (0.4777, -0.4777, 1.118), (0.4492, -0.4492, 1.491), (2.061e-09, -0.6755, 1.118), (2.316e-09, -0.6353, 1.491), (-0.4777, -0.4777, 1.118), (-0.4492, -0.4492, 1.491), (-0.6755, 1.673e-09, 1.118), (-0.6353, 1.964e-09, 1.491), (-0.4777, 0.4777, 1.118), (-0.4492, 0.4492, 1.491), (1.125e-09, 0.5101, 1.491), (0.3607, 0.3607, 1.491), (0.5101, 3.045e-09, 1.491), (0.3607, -0.3607, 1.491), (1.125e-09, -0.5101, 1.491), (-0.3607, -0.3607, 1.491), (-0.5101, 3.045e-09, 1.491), (-0.3607, 0.3607, 1.491)], [], [(2, 1, 0, 3), (5, 4, 2, 3), (7, 6, 4, 5), (9, 8, 6, 7), (11, 10, 8, 9), (13, 12, 10, 11), (15, 14, 12, 13), (0, 1, 14, 15), (9, 7, 19, 20), (7, 5, 18, 19), (5, 3, 17, 18), (0, 15, 23, 16), (15, 13, 22, 23), (3, 0, 16, 17), (13, 11, 21, 22), (11, 9, 20, 21)])
_uv = me_cylinder_001.uv_layers.new(name='UVMap')
_uv.uv.foreach_set('vector', [0.9029, 0.5123, 0.4688, 0.5562, 0.375, 0.5783, 0.8974, 0.5432, 0.87, 0.4583, 0.9, 0.4063, 0.9029, 0.5123, 0.8974, 0.5432, 0.7724, 0.3735, 0.8092, 0.3002, 0.9, 0.4063, 0.87, 0.4583, 0.625, 0.3383, 0.6562, 0.2563, 0.8092, 0.3002, 0.7724, 0.3735, 0.4776, 0.3735, 0.5033, 0.3002, 0.6562, 0.2563, 0.625, 0.3383, 0.38, 0.4583, 0.4125, 0.4063, 0.5033, 0.3002, 0.4776, 0.3735, 0.3526, 0.5432, 0.4096, 0.5123, 0.4125, 0.4063, 0.38, 0.4583, 0.875, 0.5783, 0.8438, 0.5562, 0.4096, 0.5123, 0.3526, 0.5432, 0.625, 0.3383, 0.7724, 0.3735, 0.7724, 0.3735, 0.625, 0.3383, 0.7724, 0.3735, 0.87, 0.4583, 0.87, 0.4583, 0.7724, 0.3735, 0.87, 0.4583, 0.8974, 0.5432, 0.8974, 0.5432, 0.87, 0.4583, 0.875, 0.5783, 0.3526, 0.5432, 0.3526, 0.5432, 0.875, 0.5783, 0.3526, 0.5432, 0.38, 0.4583, 0.38, 0.4583, 0.3526, 0.5432, 0.8974, 0.5432, 0.375, 0.5783, 0.375, 0.5783, 0.8974, 0.5432, 0.38, 0.4583, 0.4776, 0.3735, 0.4776, 0.3735, 0.38, 0.4583, 0.4776, 0.3735, 0.625, 0.3383, 0.625, 0.3383, 0.4776, 0.3735])
me_cylinder_001.materials.append(mat_windturbine_green1)
me_cylinder_001.update()
me_cylinder_002 = bpy.data.meshes.new('Cylinder.002')
me_cylinder_002.from_pydata([(2.413e-09, 0.7093, 1.118), (2.146e-09, 0.7515, 0.7452), (0.5314, 0.5314, 0.7452), (0.5015, 0.5015, 1.118), (0.7515, 1.079e-09, 0.7452), (0.7093, 1.384e-09, 1.118), (0.5314, -0.5314, 0.7452), (0.5015, -0.5015, 1.118), (2.146e-09, -0.7515, 0.7452), (2.413e-09, -0.7093, 1.118), (-0.5314, -0.5314, 0.7452), (-0.5015, -0.5015, 1.118), (-0.7515, 1.079e-09, 0.7452), (-0.7093, 1.384e-09, 1.118), (-0.5314, 0.5314, 0.7452), (-0.5015, 0.5015, 1.118), (1.779e-09, 0.5229, 1.118), (0.3697, 0.3697, 1.118), (0.5229, 1.021e-09, 1.118), (0.3697, -0.3697, 1.118), (1.779e-09, -0.5229, 1.118), (-0.3697, -0.3697, 1.118), (-0.5229, 1.021e-09, 1.118), (-0.3697, 0.3697, 1.118)], [], [(2, 1, 0, 3), (5, 4, 2, 3), (7, 6, 4, 5), (9, 8, 6, 7), (11, 10, 8, 9), (13, 12, 10, 11), (15, 14, 12, 13), (0, 1, 14, 15), (7, 5, 18, 19), (5, 3, 17, 18), (0, 15, 23, 16), (15, 13, 22, 23), (3, 0, 16, 17), (13, 11, 21, 22), (11, 9, 20, 21), (9, 7, 19, 20)])
_uv = me_cylinder_002.uv_layers.new(name='UVMap')
_uv.uv.foreach_set('vector', [0.9085, 0.4814, 0.5625, 0.5342, 0.4688, 0.5562, 0.9029, 0.5123, 0.9, 0.4063, 0.93, 0.3542, 0.9085, 0.4814, 0.9029, 0.5123, 0.8092, 0.3002, 0.846, 0.2269, 0.93, 0.3542, 0.9, 0.4063, 0.6562, 0.2563, 0.6875, 0.1742, 0.846, 0.2269, 0.8092, 0.3002, 0.5033, 0.3002, 0.529, 0.2269, 0.6875, 0.1742, 0.6562, 0.2563, 0.4125, 0.4063, 0.445, 0.3542, 0.529, 0.2269, 0.5033, 0.3002, 0.4096, 0.5123, 0.4665, 0.4814, 0.445, 0.3542, 0.4125, 0.4063, 0.8438, 0.5562, 0.8125, 0.5342, 0.4665, 0.4814, 0.4096, 0.5123, 0.8092, 0.3002, 0.9, 0.4063, 0.9, 0.4063, 0.8092, 0.3002, 0.9, 0.4063, 0.9029, 0.5123, 0.9029, 0.5123, 0.9, 0.4063, 0.8438, 0.5562, 0.4096, 0.5123, 0.4096, 0.5123, 0.8438, 0.5562, 0.4096, 0.5123, 0.4125, 0.4063, 0.4125, 0.4063, 0.4096, 0.5123, 0.9029, 0.5123, 0.4688, 0.5562, 0.4688, 0.5562, 0.9029, 0.5123, 0.4125, 0.4063, 0.5033, 0.3002, 0.5033, 0.3002, 0.4125, 0.4063, 0.5033, 0.3002, 0.6562, 0.2563, 0.6562, 0.2563, 0.5033, 0.3002, 0.6562, 0.2563, 0.8092, 0.3002, 0.8092, 0.3002, 0.6562, 0.2563])
me_cylinder_002.materials.append(mat_windturbine_green2)
me_cylinder_002.update()
me_cylinder_003 = bpy.data.meshes.new('Cylinder.003')
me_cylinder_003.from_pydata([(2.626e-09, 0.7891, 0.7452), (2.345e-09, 0.8334, 0.3722), (0.5893, 0.5893, 0.3722), (0.558, 0.558, 0.7452), (0.8334, 4.403e-10, 0.3722), (0.7891, 7.607e-10, 0.7452), (0.5893, -0.5893, 0.3722), (0.558, -0.558, 0.7452), (2.345e-09, -0.8334, 0.3722), (2.626e-09, -0.7891, 0.7452), (-0.5893, -0.5893, 0.3722), (-0.558, -0.558, 0.7452), (-0.8334, 4.403e-10, 0.3722), (-0.7891, 7.607e-10, 0.7452), (-0.5893, 0.5893, 0.3722), (-0.558, 0.558, 0.7452), (4.165e-09, 0.5374, 0.7452), (0.38, 0.38, 0.7452), (0.5374, 2.894e-09, 0.7452), (0.38, -0.38, 0.7452), (4.165e-09, -0.5374, 0.7452), (-0.38, -0.38, 0.7452), (-0.5374, 2.894e-09, 0.7452), (-0.38, 0.38, 0.7452)], [], [(2, 1, 0, 3), (5, 4, 2, 3), (7, 6, 4, 5), (9, 8, 6, 7), (11, 10, 8, 9), (13, 12, 10, 11), (15, 14, 12, 13), (0, 1, 14, 15), (0, 15, 23, 16), (15, 13, 22, 23), (3, 0, 16, 17), (13, 11, 21, 22), (11, 9, 20, 21), (9, 7, 19, 20), (7, 5, 18, 19), (5, 3, 17, 18)])
_uv = me_cylinder_003.uv_layers.new(name='UVMap')
_uv.uv.foreach_set('vector', [0.9141, 0.4506, 0.6562, 0.5121, 0.5625, 0.5342, 0.9085, 0.4814, 0.93, 0.3542, 0.96, 0.3021, 0.9141, 0.4506, 0.9085, 0.4814, 0.846, 0.2269, 0.8829, 0.1536, 0.96, 0.3021, 0.93, 0.3542, 0.6875, 0.1742, 0.7188, 0.09208, 0.8829, 0.1536, 0.846, 0.2269, 0.529, 0.2269, 0.5546, 0.1536, 0.7188, 0.09208, 0.6875, 0.1742, 0.445, 0.3542, 0.4775, 0.3021, 0.5546, 0.1536, 0.529, 0.2269, 0.4665, 0.4814, 0.5234, 0.4506, 0.4775, 0.3021, 0.445, 0.3542, 0.8125, 0.5342, 0.7812, 0.5121, 0.5234, 0.4506, 0.4665, 0.4814, 0.8125, 0.5342, 0.4665, 0.4814, 0.4665, 0.4814, 0.8125, 0.5342, 0.4665, 0.4814, 0.445, 0.3542, 0.445, 0.3542, 0.4665, 0.4814, 0.9085, 0.4814, 0.5625, 0.5342, 0.5625, 0.5342, 0.9085, 0.4814, 0.445, 0.3542, 0.529, 0.2269, 0.529, 0.2269, 0.445, 0.3542, 0.529, 0.2269, 0.6875, 0.1742, 0.6875, 0.1742, 0.529, 0.2269, 0.6875, 0.1742, 0.846, 0.2269, 0.846, 0.2269, 0.6875, 0.1742, 0.846, 0.2269, 0.93, 0.3542, 0.93, 0.3542, 0.846, 0.2269, 0.93, 0.3542, 0.9085, 0.4814, 0.9085, 0.4814, 0.93, 0.3542])
me_cylinder_003.materials.append(mat_windturbine_green3)
me_cylinder_003.update()
me_cylinder_004 = bpy.data.meshes.new('Cylinder.004')
me_cylinder_004.from_pydata([(2.355e-09, 0.9217, -0.0007454), (0.6517, 0.6517, -0.0007454), (0.9217, -4.328e-10, -0.0007454), (0.6517, -0.6517, -0.0007454), (2.355e-09, -0.9217, -0.0007454), (-0.6517, -0.6517, -0.0007454), (-0.9217, -4.328e-10, -0.0007454), (-0.6517, 0.6517, -0.0007454), (2.649e-09, 0.8751, 0.3722), (0.6188, 0.6188, 0.3722), (0.8751, -9.644e-11, 0.3722), (0.6188, -0.6188, 0.3722), (2.649e-09, -0.8751, 0.3722), (-0.6188, -0.6188, 0.3722), (-0.8751, -9.644e-11, 0.3722), (-0.6188, 0.6188, 0.3722), (2.504e-10, 0.6673, 0.3722), (0.4718, 0.4718, 0.3722), (0.6673, 5.235e-09, 0.3722), (0.4718, -0.4718, 0.3722), (2.504e-10, -0.6673, 0.3722), (-0.4718, -0.4718, 0.3722), (-0.6673, 5.235e-09, 0.3722), (-0.4718, 0.4718, 0.3722)], [], [(8, 0, 7, 15), (15, 7, 6, 14), (14, 6, 5, 13), (13, 5, 4, 12), (12, 4, 3, 11), (11, 3, 2, 10), (10, 2, 1, 9), (1, 0, 8, 9), (14, 13, 21, 22), (12, 11, 19, 20), (10, 9, 17, 18), (15, 14, 22, 23), (13, 12, 20, 21), (11, 10, 18, 19), (9, 8, 16, 17), (8, 15, 23, 16)])
_uv = me_cylinder_004.uv_layers.new(name='UVMap')
_uv.uv.foreach_set('vector', [0.7812, 0.5121, 0.75, 0.49, 0.5803, 0.4197, 0.5234, 0.4506, 0.5234, 0.4506, 0.5803, 0.4197, 0.51, 0.25, 0.4775, 0.3021, 0.4775, 0.3021, 0.51, 0.25, 0.5803, 0.08029, 0.5546, 0.1536, 0.5546, 0.1536, 0.5803, 0.08029, 0.75, 0.01, 0.7188, 0.09208, 0.7188, 0.09208, 0.75, 0.01, 0.9197, 0.08029, 0.8829, 0.1536, 0.8829, 0.1536, 0.9197, 0.08029, 0.99, 0.25, 0.96, 0.3021, 0.96, 0.3021, 0.99, 0.25, 0.9197, 0.4197, 0.9141, 0.4506, 0.9197, 0.4197, 0.75, 0.49, 0.6562, 0.5121, 0.9141, 0.4506, 0.4775, 0.3021, 0.5546, 0.1536, 0.5546, 0.1536, 0.4775, 0.3021, 0.7188, 0.09208, 0.8829, 0.1536, 0.8829, 0.1536, 0.7188, 0.09208, 0.96, 0.3021, 0.9141, 0.4506, 0.9141, 0.4506, 0.96, 0.3021, 0.5234, 0.4506, 0.4775, 0.3021, 0.4775, 0.3021, 0.5234, 0.4506, 0.5546, 0.1536, 0.7188, 0.09208, 0.7188, 0.09208, 0.5546, 0.1536, 0.8829, 0.1536, 0.96, 0.3021, 0.96, 0.3021, 0.8829, 0.1536, 0.9141, 0.4506, 0.6562, 0.5121, 0.6562, 0.5121, 0.9141, 0.4506, 0.7812, 0.5121, 0.5234, 0.4506, 0.5234, 0.4506, 0.7812, 0.5121])
me_cylinder_004.materials.append(mat_windturbine_green4)
me_cylinder_004.update()
me_cube_003 = bpy.data.meshes.new('Cube.003')
me_cube_003.from_pydata([(5.415, 0.419, 0.3197), (4.577, 0.514, 0.325), (4.577, -0.4124, -0.0122), (5.415, -0.3362, 0.04481), (5.415, -0.2304, 0.3415), (4.577, 0.1806, 0.5204), (4.577, -0.2826, 0.3518), (4.577, 0.05079, 0.1564), (5.415, 0.04138, 0.1822), (5.415, -0.3915, 0.1968), (4.577, -0.4803, 0.1742), (4.577, 0.4462, 0.5114), (5.136, 0.1583, 0.4927), (4.856, 0.1695, 0.5066), (4.856, 0.4187, 0.4982), (5.136, 0.3912, 0.4849), (5.136, 0.4507, 0.3215), (4.856, 0.4823, 0.3232), (5.136, -0.4211, 0.1893), (4.856, -0.4507, 0.1818), (4.856, -0.2652, 0.3483), (5.136, -0.2478, 0.3449), (4.856, 0.04766, 0.165), (5.136, 0.04452, 0.1736), (4.856, -0.387, 0.006802), (5.136, -0.3616, 0.02581), (5.415, 0.1472, 0.4789), (5.415, 0.3637, 0.4717), (5.415, 0.001872, 0.2908), (5.136, 0.002021, 0.2904), (4.856, 0.002171, 0.29), (4.577, 0.002319, 0.2896)], [], [(22, 24, 2, 7), (14, 17, 1, 11), (13, 14, 11, 5), (21, 18, 9, 4), (22, 7, 1, 17), (18, 25, 3, 9), (20, 13, 5, 6), (4, 26, 12, 21), (10, 2, 24, 19), (8, 23, 16, 0), (6, 10, 19, 20), (26, 27, 15, 12), (27, 0, 16, 15), (8, 3, 25, 23), (0, 27, 28), (8, 0, 28), (4, 9, 28), (26, 4, 28), (9, 3, 28), (27, 26, 28), (3, 8, 28), (12, 15, 29), (16, 23, 29), (21, 12, 29), (18, 21, 29), (25, 18, 29), (23, 25, 29), (15, 16, 29), (20, 19, 30), (24, 22, 30), (19, 24, 30), (17, 14, 30), (14, 13, 30), (22, 17, 30), (13, 20, 30), (7, 2, 31), (5, 11, 31), (6, 5, 31), (2, 10, 31), (1, 7, 31), (10, 6, 31), (11, 1, 31)])
_uv = me_cube_003.uv_layers.new(name='UVMap')
_uv.uv.foreach_set('vector', [0.3113, 0.625, 0.326, 0.7647, 0.3015, 0.75, 0.3015, 0.625, 0.5417, 0.4363, 0.3603, 0.451, 0.375, 0.4265, 0.5417, 0.4265, 0.6887, 0.5625, 0.5417, 0.4363, 0.5417, 0.4265, 0.6985, 0.5625, 0.6789, 0.6875, 0.5417, 0.8039, 0.5417, 0.7941, 0.6691, 0.6875, 0.3113, 0.625, 0.3015, 0.625, 0.375, 0.4265, 0.3603, 0.451, 0.5417, 0.8039, 0.3505, 0.7794, 0.375, 0.7941, 0.5417, 0.7941, 0.6887, 0.6875, 0.6887, 0.5625, 0.6985, 0.5625, 0.6985, 0.6875, 0.6691, 0.6875, 0.6691, 0.5625, 0.6789, 0.5625, 0.6789, 0.6875, 0.5417, 0.8235, 0.3015, 0.75, 0.326, 0.7647, 0.5417, 0.8137, 0.3309, 0.625, 0.3211, 0.625, 0.3456, 0.4755, 0.3309, 0.5, 0.6985, 0.6875, 0.5417, 0.8235, 0.5417, 0.8137, 0.6887, 0.6875, 0.6691, 0.5625, 0.5417, 0.4559, 0.5417, 0.4461, 0.6789, 0.5625, 0.5417, 0.4559, 0.3309, 0.5, 0.3456, 0.4755, 0.5417, 0.4461, 0.3309, 0.625, 0.375, 0.7941, 0.3505, 0.7794, 0.3211, 0.625, 0.3309, 0.5, 0.5417, 0.4559, 0.3309, 0.5, 0.3309, 0.625, 0.3309, 0.5, 0.3309, 0.625, 0.6691, 0.6875, 0.5417, 0.7941, 0.6691, 0.6875, 0.6691, 0.5625, 0.6691, 0.6875, 0.6691, 0.5625, 0.5417, 0.7941, 0.375, 0.7941, 0.5417, 0.7941, 0.5417, 0.4559, 0.6691, 0.5625, 0.5417, 0.4559, 0.375, 0.7941, 0.3309, 0.625, 0.375, 0.7941, 0.6789, 0.5625, 0.5417, 0.4461, 0.6789, 0.5625, 0.3456, 0.4755, 0.3211, 0.625, 0.3456, 0.4755, 0.6789, 0.6875, 0.6789, 0.5625, 0.6789, 0.6875, 0.5417, 0.8039, 0.6789, 0.6875, 0.5417, 0.8039, 0.3505, 0.7794, 0.5417, 0.8039, 0.3505, 0.7794, 0.3211, 0.625, 0.3505, 0.7794, 0.3211, 0.625, 0.5417, 0.4461, 0.3456, 0.4755, 0.5417, 0.4461, 0.6887, 0.6875, 0.5417, 0.8137, 0.6887, 0.6875, 0.326, 0.7647, 0.3113, 0.625, 0.326, 0.7647, 0.5417, 0.8137, 0.326, 0.7647, 0.5417, 0.8137, 0.3603, 0.451, 0.5417, 0.4363, 0.3603, 0.451, 0.5417, 0.4363, 0.6887, 0.5625, 0.5417, 0.4363, 0.3113, 0.625, 0.3603, 0.451, 0.3113, 0.625, 0.6887, 0.5625, 0.6887, 0.6875, 0.6887, 0.5625, 0.3015, 0.625, 0.3015, 0.75, 0.3015, 0.625, 0.6985, 0.5625, 0.5417, 0.4265, 0.6985, 0.5625, 0.6985, 0.6875, 0.6985, 0.5625, 0.6985, 0.6875, 0.3015, 0.75, 0.5417, 0.8235, 0.3015, 0.75, 0.375, 0.4265, 0.3015, 0.625, 0.375, 0.4265, 0.5417, 0.8235, 0.6985, 0.6875, 0.5417, 0.8235, 0.5417, 0.4265, 0.375, 0.4265, 0.5417, 0.4265])
me_cube_003.materials.append(mat_windturbine_red)
me_cube_003.update()

# ---- objects
ob_windturbine_base = bpy.data.objects.new('WindTurbine_Base', me_cylinder)
ob_windturbine_nob = bpy.data.objects.new('WindTurbine_Nob', me_sphere)
ob_windturbine_rotor = bpy.data.objects.new('WindTurbine_Rotor', me_cube_002)
ob_empty = bpy.data.objects.new('Empty', None)
ob_windturbine_green1 = bpy.data.objects.new('WindTurbine_Green1', me_cylinder_001)
ob_windturbine_green2 = bpy.data.objects.new('WindTurbine_Green2', me_cylinder_002)
ob_windturbine_green3 = bpy.data.objects.new('WindTurbine_Green3', me_cylinder_003)
ob_windturbine_green4 = bpy.data.objects.new('WindTurbine_Green4', me_cylinder_004)
ob_windturbine_red = bpy.data.objects.new('WindTurbine_Red', me_cube_003)

# ---- transforms, parenting, visibility, modifiers, constraints
ob_windturbine_base.location = (0.0, 0.0, 0.0)
ob_windturbine_nob.location = (-1.388e-15, 0.446, 6.25)
ob_windturbine_nob.rotation_euler = (1.571, -0.0, 0.0)
ob_windturbine_nob.scale = (0.5, 0.5, -0.5)
_m = ob_windturbine_nob.modifiers.new('Decimate', 'DECIMATE')
_m.ratio = 0.1769
ob_windturbine_rotor.location = (-1.388e-15, 0.446, 6.25)
ob_windturbine_rotor.rotation_euler = (1.571, -0.0, 0.0)
ob_windturbine_rotor.scale = (0.5, 0.5, -0.5)
_m = ob_windturbine_rotor.modifiers.new('Array', 'ARRAY')
_m.count = 3
_m.use_relative_offset = False
_m.use_object_offset = True
_m.offset_object = ob_empty
ob_empty.location = (-1.388e-15, 0.446, 6.25)
ob_empty.rotation_euler = (-1.571, -1.047, 3.142)
ob_empty.scale = (0.5, 0.5, -0.5)
ob_windturbine_green1.location = (0.0, 0.0, 0.0)
ob_windturbine_green2.location = (0.0, 0.0, 0.0)
ob_windturbine_green3.location = (0.0, 0.0, 0.0)
ob_windturbine_green4.location = (0.0, 0.0, 0.0)
ob_windturbine_red.location = (-1.388e-15, 0.446, 6.25)
ob_windturbine_red.rotation_euler = (1.571, -0.0, 0.0)
ob_windturbine_red.scale = (0.5, 0.5, -0.5)
_m = ob_windturbine_red.modifiers.new('Array', 'ARRAY')
_m.count = 3
_m.use_relative_offset = False
_m.use_object_offset = True
_m.offset_object = ob_empty

# ---- collection membership
col_collection.objects.link(ob_windturbine_base)
col_collection.objects.link(ob_windturbine_nob)
col_collection.objects.link(ob_windturbine_rotor)
col_collection.objects.link(ob_empty)
col_collection.objects.link(ob_windturbine_green1)
col_collection.objects.link(ob_windturbine_green2)
col_collection.objects.link(ob_windturbine_green3)
col_collection.objects.link(ob_windturbine_green4)
col_collection.objects.link(ob_windturbine_red)

# ---- scene / render settings (as saved in the file)
scene.frame_start = 1; scene.frame_end = 250; scene.frame_set(1)
scene.render.engine = 'BLENDER_EEVEE_NEXT'
bpy.context.view_layer.update()

# ---- added for rendering (the .blend has no active camera and no usable light): camera, sun
cam_auto = bpy.data.cameras.new('AutoCamera')
cam_auto.lens = 50.0
cam_auto.sensor_width = 36.0
cam_auto.clip_end = 1000.0
ob_auto_camera = bpy.data.objects.new('AutoCamera', cam_auto)
scene.collection.objects.link(ob_auto_camera)
ob_auto_camera.location = (10.2302, -11.3855, 12.0632)
ob_auto_camera.rotation_euler = (1.09748, -7.21219e-08, 0.694738)
scene.camera = ob_auto_camera
light_auto_sun = bpy.data.lights.new('AutoSun', 'SUN')
light_auto_sun.energy = 3.0
light_auto_sun.angle = 0.0523599
ob_auto_sun = bpy.data.objects.new('AutoSun', light_auto_sun)
scene.collection.objects.link(ob_auto_sun)
ob_auto_sun.rotation_euler = (0.872665, 0.174533, 0.523599)
bpy.context.view_layer.update()
